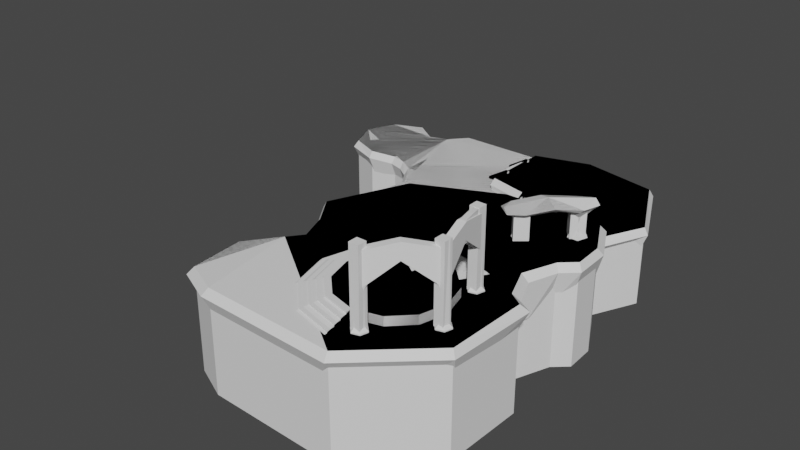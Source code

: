 # Source: Level_1.blend  (saved by Blender 2.80.75; exported with 4.5.12 LTS)
import bpy
from mathutils import Matrix  # noqa: F401  (used for matrix-valued properties, if any)

bpy.ops.wm.read_factory_settings(use_empty=True)
scene = bpy.context.scene
scene.name = 'Scene'

# ---- collections
col_collection = bpy.data.collections.new('Collection'); scene.collection.children.link(col_collection)
col_particle_units = bpy.data.collections.new('particle_units'); col_collection.children.link(col_particle_units)

# ---- world
world_world = bpy.data.worlds.new('World'); scene.world = world_world
world_world.use_nodes = True; world_world.node_tree.nodes.clear()
_N = world_world.node_tree.nodes; _L = world_world.node_tree.links
n0 = _N.new('ShaderNodeOutputWorld'); n0.name = 'World Output'; n0.location = (300, 300)
n1 = _N.new('ShaderNodeBackground'); n1.name = 'Background'; n1.location = (10, 300)
n1.inputs[0].default_value = (0.05088, 0.05088, 0.05088, 1.0)
_L.new(n1.outputs[0], n0.inputs[0])
n0.is_active_output = True
world_world.color = (0.05088, 0.05088, 0.05088)
world_world.use_sun_shadow = False
world_world.sun_shadow_jitter_overblur = 0.0

# ---- meshes
me_circle_005 = bpy.data.meshes.new('Circle.005')
me_circle_005.from_pydata([(-0.1046, 9.689, 1.073e-06), (-6.836, 6.901, 1.073e-06), (-9.625, 0.1693, 1.073e-06), (-6.836, -6.562, 1.073e-06), (-0.1046, -9.351, 1.073e-06), (12.75, 11.76, 1.073e-06), (35.93, -11.42, 1.073e-06), (12.75, -11.42, 1.073e-06), (35.93, 11.76, 1.073e-06), (9.179, 7.69, 1.013e-06), (5.083, 6.234, 1.013e-06), (9.586, -9.467, 1.073e-06), (6.262, -8.476, 1.073e-06), (30.71, -16.14, 1.073e-06), (16.59, -17.32, 1.073e-06), (15.93, -23.25, 1.088e-06), (16.77, -28.99, 1.006e-06), (17.73, -33.48, 1.013e-06), (24.11, -36.97, 9.835e-07), (30.57, -20.28, 1.065e-06), (32.05, -24.79, 1.073e-06), (32.94, -30.49, 1.043e-06), (34.2, -7.831, 2.518), (71.02, -7.831, 2.518), (34.2, 8.169, 2.518), (63.11, 8.613, 2.518), (42.96, -10.05, 2.518), (65.15, -20.07, 2.518), (46.38, -20.07, 2.518), (46.38, 11.93, 2.518), (18.53, -68.61, 6.262), (72.43, -72.89, 7.394), (28.55, -85.01, 7.394), (68.37, -21.38, 7.394), (20.92, -47.14, 7.394), (46.67, -21.38, 7.394), (28.16, -29.91, 7.394), (57.77, -86.23, 7.394), (67.2, -46.29, 7.394), (72.99, -36.28, 7.394), (72.94, -55.24, 7.394), (69.93, -53.2, 7.394), (69.95, -39.02, 7.394), (72.71, -29.7, 7.394), (27.74, -60.01, 7.394), (25.27, -63.2, 7.394), (25.27, -53.58, 7.394), (20.19, -80.97, 6.828), (-0.07586, 10.75, -1.521), (-7.602, 7.528, -1.521), (-10.49, 0.5557, -1.521), (-7.602, -7.414, -1.521), (-0.1867, -10.25, -1.521), (12.13, 12.56, -1.521), (36.7, -11.78, -1.521), (12.3, -12.45, -1.521), (36.7, 12.56, -1.521), (8.707, 8.345, -1.521), (4.909, 7.28, -1.521), (9.406, -10.42, -1.521), (5.964, -9.397, -1.521), (31.68, -16.34, -1.521), (15.61, -17.56, -1.521), (14.92, -23.7, -1.521), (15.8, -29.65, -1.521), (16.78, -34.3, -1.521), (24.45, -37.91, -1.521), (31.53, -20.62, -1.521), (33.06, -25.29, -1.521), (33.93, -31.2, -1.521), (33.66, -8.553, 0.9975), (71.9, -7.943, 0.9975), (33.66, 8.62, 0.9975), (63.91, 9.08, 0.9975), (42.28, -10.85, 0.9975), (66.03, -21.11, 0.9975), (45.82, -21.22, 0.9975), (46.27, 12.51, 0.9975), (17.15, -67.94, 4.702), (73.37, -73.67, 5.877), (27.79, -86.25, 5.877), (69.16, -20.17, 5.877), (19.87, -46.92, 5.877), (46.62, -20.17, 5.877), (27.39, -29.03, 5.877), (58.14, -87.52, 5.877), (68.66, -46.12, 5.877), (73.95, -36.99, 5.877), (74.38, -54.14, 5.877), (71.25, -52.34, 5.877), (70.8, -39.85, 5.877), (73.66, -28.8, 5.877), (26.47, -59.97, 5.877), (24.15, -62.33, 5.877), (24.39, -53.61, 5.877), (19.11, -82.06, 5.289), (1.963, -2.866, -1.521), (21.56, -28.67, -12.76), (24.89, -23.83, -15.21), (1.141, -8.584, -7.51), (-2.146, -2.368, -14.86), (-2.041, -3.04, -14.0), (-1.77, -3.57, -14.86), (-0.6477, -3.245, -14.86), (5.44, -4.244, -11.84), (6.196, -4.258, -11.84), (5.925, -4.177, -11.84), (6.599, -3.726, -11.84), (5.609, -3.662, -11.84), (2.088, -5.65, -9.899), (1.76, 3.924, -18.54), (0.2866, 3.293, -17.12), (-0.2789, 1.928, -18.54), (3.48, 3.453, -18.54), (2.736, 3.245, -18.54), (-3.518, 0.1475, -10.49), (4.113, 6.319, -7.059), (8.287, 6.14, -7.992), (-4.693, 6.493, -7.059), (0.6042, 8.76, -7.059), (-6.557, -5.296, -6.452), (6.61, -7.864, -6.623), (9.615, -8.445, -7.536), (12.04, -4.232, -6.623), (24.41, 12.56, -1.521), (36.7, 0.3894, -1.521), (16.33, 3.576, -14.26), (29.89, -0.7212, -16.22), (29.89, 8.284, -16.22), (12.66, 2.016, -16.22), (25.34, 8.284, -14.01), (29.89, 3.781, -16.22), (34.58, 1.626, -8.925), (34.58, 11.28, -8.925), (34.58, -8.033, -8.925), (12.5, 8.557, -8.925), (9.172, -1.406, -13.16), (24.84, 11.28, -6.41), (17.0, -9.629, -13.43), (15.28, -8.671, -13.19), (21.59, -16.04, -8.378), (27.42, -27.21, -15.53), (17.85, -16.38, -6.065), (17.39, -23.81, -6.943), (15.24, -12.07, -8.45), (21.81, -33.55, -7.023), (26.83, -7.848, -12.06), (16.65, -29.65, -5.436), (29.05, -23.24, -15.53), (29.4, -24.31, -15.53), (29.6, -27.21, -11.67), (31.32, -30.88, -6.34), (30.69, -24.03, -8.609), (29.58, -20.65, -8.609), (32.96, -15.6, -6.12), (29.82, -14.98, -14.94), (29.23, -15.51, -14.94), (29.21, -16.01, -14.94), (26.07, -19.62, -12.97), (26.57, -25.1, -13.39), (25.41, -15.77, -9.408), (35.4, -8.167, -3.123), (35.4, 7.582, -3.123), (43.31, -10.28, -3.123), (47.5, -19.71, -4.131), (47.24, 10.01, -4.512), (40.38, -6.864, -4.422), (40.38, 4.08, -14.37), (46.4, -9.862, -10.19), (47.61, -13.4, -10.19), (45.8, 6.561, -10.19), (69.39, -8.507, -5.519), (62.0, 6.053, -5.9), (47.38, -2.38, -8.71), (63.73, -3.733, -12.02), (57.18, 3.776, -16.2), (51.57, 4.869, -12.61), (62.12, -6.942, -12.1), (60.91, -19.21, -5.138), (54.4, -4.717, -11.57), (62.66, -10.33, -13.52), (58.1, -14.58, -14.09), (54.63, -14.62, -14.09), (66.86, -20.19, -3.185), (49.27, -20.19, -3.185), (70.6, -35.4, -3.185), (68.14, -39.19, -3.185), (70.37, -26.93, -3.185), (62.11, -24.17, -15.85), (55.67, -27.37, -9.052), (63.47, -32.61, -15.85), (59.83, -40.32, -9.245), (63.39, -28.02, -9.448), (60.23, -28.68, -13.35), (23.57, -46.34, -3.528), (43.07, -25.05, -2.034), (28.29, -31.86, -2.034), (30.72, -42.1, -16.71), (40.33, -34.39, -16.44), (32.79, -37.16, -10.55), (39.29, -40.45, -13.1), (70.36, -69.55, -2.372), (66.68, -48.58, -2.372), (70.43, -55.74, -2.372), (68.38, -54.56, -2.372), (68.08, -44.47, -2.372), (62.51, -59.74, -14.28), (61.01, -48.29, -14.28), (62.34, -57.05, -8.806), (52.73, -40.22, -11.6), (61.69, -46.29, -14.28), (40.13, -52.08, -14.2), (23.81, -67.45, -6.623), (60.54, -73.04, -6.461), (32.03, -80.91, -6.461), (51.01, -81.7, -6.461), (26.6, -78.29, -6.829), (32.77, -65.15, -13.96), (52.54, -69.34, -11.16), (38.24, -73.34, -12.66), (46.57, -70.87, -19.72), (31.27, -68.73, -19.95), (36.19, -65.72, -16.18), (30.39, -58.48, -5.023), (28.37, -60.54, -5.023), (28.58, -52.92, -5.023), (30.29, -48.39, -15.41), (33.45, -54.64, -10.49), (34.02, -61.38, -15.41), (32.45, -51.59, -10.49), (44.06, -55.84, -13.93), (30.43, -3.887, 0.2724), (31.93, 3.954, 0.7724), (30.43, 3.954, 0.2724), (31.93, -3.887, 0.7724), (30.43, 3.954, -0.2276), (30.43, -3.887, -0.2276), (31.18, -3.887, 0.7724), (31.18, 3.954, 0.7724), (31.18, 3.954, 0.2724), (31.18, -3.887, 0.2724), (31.93, 3.954, 1.272), (31.93, -3.887, 1.272), (32.68, 3.954, 1.272), (32.68, -3.887, 1.272), (32.68, 3.954, 1.772), (32.68, -3.887, 1.772), (33.43, 3.954, 1.772), (33.43, -3.887, 1.772), (33.43, 3.954, 2.272), (33.43, -3.887, 2.272), (30.18, -4.218, -0.05162), (30.18, -4.218, 0.5651), (30.18, -3.556, -0.05162), (30.18, -3.556, 0.5651), (34.21, -4.218, -0.05162), (34.21, -4.218, 3.04), (34.21, -3.556, -0.05162), (34.21, -3.556, 3.04), (35.05, -3.556, 3.04), (35.05, -3.556, -0.05162), (35.05, -4.218, -0.05162), (35.05, -4.218, 3.04), (30.18, 3.623, -0.05162), (30.18, 3.623, 0.5651), (30.18, 4.285, -0.05162), (30.18, 4.285, 0.5651), (34.21, 3.623, -0.05162), (34.21, 3.623, 3.04), (34.21, 4.285, -0.05162), (34.21, 4.285, 3.04), (35.05, 4.285, 3.04), (35.05, 4.285, -0.05162), (35.05, 3.623, -0.05162), (35.05, 3.623, 3.04), (50.76, -10.85, 2.775), (58.6, -12.35, 3.275), (58.6, -10.85, 2.775), (50.76, -12.35, 3.275), (58.6, -10.85, 2.275), (50.76, -10.85, 2.275), (50.76, -11.6, 3.275), (58.6, -11.6, 3.275), (58.6, -11.6, 2.775), (50.76, -11.6, 2.775), (58.6, -12.35, 3.775), (50.76, -12.35, 3.775), (58.6, -13.1, 3.775), (50.76, -13.1, 3.775), (58.6, -13.1, 4.275), (50.76, -13.1, 4.275), (58.6, -13.85, 4.275), (50.76, -13.85, 4.275), (58.6, -13.85, 4.775), (50.76, -13.85, 4.775), (58.6, -17.63, 4.76), (50.76, -17.63, 4.76), (50.43, -10.6, 2.451), (50.43, -10.6, 3.068), (51.09, -10.6, 2.451), (51.09, -10.6, 3.068), (50.43, -14.62, 2.451), (50.43, -14.62, 5.543), (51.09, -14.62, 2.451), (51.09, -14.62, 5.543), (51.09, -17.38, 5.553), (51.09, -17.38, 2.457), (50.43, -17.38, 2.457), (50.43, -17.38, 5.553), (58.27, -10.6, 2.451), (58.27, -10.6, 3.068), (58.93, -10.6, 2.451), (58.93, -10.6, 3.068), (58.27, -14.62, 2.451), (58.27, -14.62, 5.543), (58.93, -14.62, 2.451), (58.93, -14.62, 5.543), (58.93, -17.38, 5.553), (58.93, -17.38, 2.457), (58.27, -17.38, 2.457), (58.27, -17.38, 5.553), (50.76, -17.63, 5.26), (58.6, -19.13, 5.76), (58.6, -17.63, 5.26), (50.76, -19.13, 5.76), (50.76, -18.38, 5.76), (58.6, -18.38, 5.76), (58.6, -18.38, 5.26), (50.76, -18.38, 5.26), (58.6, -19.13, 6.26), (50.76, -19.13, 6.26), (58.6, -19.88, 6.26), (50.76, -19.88, 6.26), (58.6, -19.88, 6.76), (50.76, -19.88, 6.76), (58.6, -20.63, 6.76), (50.76, -20.63, 6.76), (58.6, -20.63, 7.26), (50.76, -20.63, 7.26), (50.43, -21.4, 2.457), (50.43, -21.4, 8.028), (51.09, -21.4, 2.457), (51.09, -21.4, 8.028), (51.09, -22.25, 8.028), (51.09, -22.25, 4.936), (50.43, -22.25, 4.936), (50.43, -22.25, 8.028), (58.27, -21.4, 2.457), (58.27, -21.4, 8.028), (58.93, -21.4, 2.457), (58.93, -21.4, 8.028), (58.93, -22.25, 8.028), (58.93, -22.25, 4.936), (58.27, -22.25, 4.936), (58.27, -22.25, 8.028), (54.24, -48.21, 7.3), (45.64, -50.51, 7.3), (39.36, -56.8, 7.3), (37.05, -65.39, 7.3), (39.36, -73.98, 7.3), (45.64, -80.27, 7.3), (54.24, -82.57, 7.3), (62.83, -50.51, 7.3), (54.24, -48.21, 7.8), (45.64, -50.51, 7.8), (39.36, -56.8, 7.8), (37.05, -65.39, 7.8), (39.36, -73.98, 7.8), (45.64, -80.27, 7.8), (54.24, -82.57, 7.8), (62.83, -50.51, 7.8), (54.24, -49.93, 7.8), (46.5, -52.0, 7.8), (40.84, -57.66, 7.8), (38.77, -65.39, 7.8), (40.84, -73.13, 7.8), (46.5, -78.78, 7.8), (54.24, -80.86, 7.8), (61.97, -52.0, 7.8), (54.24, -49.93, 8.3), (46.5, -52.0, 8.3), (40.84, -57.66, 8.3), (38.77, -65.39, 8.3), (40.84, -73.13, 8.3), (46.5, -78.78, 8.3), (54.24, -80.86, 8.3), (61.97, -52.0, 8.3), (54.24, -51.48, 8.3), (47.28, -53.34, 8.3), (42.18, -58.44, 8.3), (40.32, -65.39, 8.3), (42.18, -72.35, 8.3), (47.28, -77.45, 8.3), (54.24, -79.31, 8.3), (61.19, -53.34, 8.3), (54.24, -51.48, 8.8), (47.28, -53.34, 8.8), (42.18, -58.44, 8.8), (40.32, -65.39, 8.8), (42.18, -72.35, 8.8), (47.28, -77.45, 8.8), (54.24, -79.31, 8.8), (61.19, -53.34, 8.8), (54.24, -52.87, 8.8), (47.97, -54.55, 8.8), (43.39, -59.13, 8.8), (41.71, -65.39, 8.8), (43.39, -71.66, 8.8), (47.97, -76.24, 8.8), (54.24, -77.92, 8.8), (59.87, -55.63, 7.291), (64.0, -59.76, 7.291), (60.5, -54.55, 8.8), (54.24, -52.87, 9.3), (47.97, -54.55, 9.3), (43.39, -59.13, 9.3), (41.71, -65.39, 9.3), (43.39, -71.66, 9.3), (47.97, -76.24, 9.3), (54.24, -77.92, 9.3), (65.51, -65.39, 7.291), (64.0, -71.03, 7.291), (59.87, -75.16, 7.291), (54.24, -76.67, 7.291), (60.5, -54.55, 9.3), (54.24, -76.67, 9.3), (59.87, -75.16, 9.3), (64.0, -71.03, 9.3), (65.51, -65.39, 9.3), (64.0, -59.76, 9.3), (59.87, -55.63, 9.3), (67.2, -25.84, 7.216), (65.21, -27.28, 7.216), (65.97, -29.61, 7.216), (68.42, -29.61, 7.216), (69.18, -27.28, 7.216), (67.2, -26.51, 8.881), (65.85, -27.49, 8.881), (66.36, -29.07, 8.881), (68.03, -29.07, 8.881), (68.54, -27.49, 8.881), (67.2, -26.79, 10.38), (66.11, -27.57, 10.38), (66.53, -28.85, 10.38), (67.87, -28.85, 10.38), (68.28, -27.57, 10.38), (68.56, -27.48, 12.07), (68.04, -29.09, 12.07), (66.35, -29.09, 12.07), (65.83, -27.48, 12.07), (67.2, -26.49, 12.07), (69.61, -27.14, 13.38), (68.69, -29.98, 13.38), (65.7, -29.98, 12.71), (64.78, -27.14, 13.38), (67.2, -25.39, 13.38), (60.26, -33.67, 7.286), (58.12, -33.84, 7.286), (57.62, -35.92, 7.286), (59.44, -37.04, 7.286), (61.07, -35.65, 7.286), (59.95, -34.17, 8.736), (58.5, -34.28, 8.736), (58.16, -35.69, 8.736), (59.4, -36.45, 8.736), (60.5, -35.51, 8.736), (59.82, -34.38, 10.04), (58.66, -34.47, 10.04), (58.38, -35.6, 10.04), (59.38, -36.21, 10.04), (60.27, -35.46, 10.04), (60.52, -35.52, 11.51), (59.4, -36.47, 11.51), (58.15, -35.7, 11.51), (58.49, -34.27, 11.51), (59.96, -34.16, 11.51), (61.45, -35.74, 12.66), (59.47, -37.43, 12.66), (57.26, -36.07, 12.66), (57.87, -33.54, 12.66), (60.46, -33.34, 11.99), (70.67, -26.4, 14.29), (69.59, -30.16, 14.29), (64.27, -26.4, 14.29), (67.55, -24.36, 14.29), (61.59, -37.26, 13.44), (58.78, -39.23, 13.44), (55.76, -36.82, 13.44), (56.0, -33.87, 13.44), (65.07, -32.86, 13.72), (61.33, -30.34, 13.72), (63.08, -31.66, 13.06), (65.59, -33.71, 14.57), (60.13, -30.14, 14.57), (69.11, -25.38, 14.99), (57.27, -38.02, 14.1), (64.79, -54.42, 7.627), (63.15, -54.86, 7.627), (62.71, -56.5, 7.627), (63.91, -57.7, 7.627), (65.55, -57.26, 7.627), (65.99, -55.62, 7.627), (64.63, -55.02, 8.258), (63.59, -55.3, 8.258), (63.31, -56.34, 8.258), (64.07, -57.1, 8.258), (65.12, -56.82, 8.258), (65.4, -55.78, 8.258), (64.58, -55.21, 23.61), (63.73, -55.44, 23.61), (63.51, -56.29, 23.61), (64.13, -56.91, 23.61), (64.97, -56.68, 23.61), (65.2, -55.83, 23.61), (64.79, -54.42, 7.369), (63.15, -54.86, 7.369), (62.71, -56.5, 7.369), (63.91, -57.7, 7.369), (65.55, -57.26, 7.369), (65.99, -55.62, 7.369), (67.84, -67.42, 7.627), (66.2, -67.87, 7.627), (65.77, -69.51, 7.627), (66.98, -70.71, 7.627), (68.61, -70.26, 7.627), (69.05, -68.62, 7.627), (67.68, -68.02, 8.258), (66.64, -68.3, 8.258), (66.37, -69.35, 8.258), (67.13, -70.11, 8.258), (68.17, -69.82, 8.258), (68.45, -68.78, 8.258), (67.63, -68.22, 23.61), (66.79, -68.45, 23.03), (66.56, -69.29, 23.03), (67.19, -69.91, 23.61), (68.03, -69.68, 23.03), (68.25, -68.83, 23.61), (67.84, -67.42, 7.369), (66.2, -67.87, 7.369), (65.77, -69.51, 7.369), (66.98, -70.71, 7.369), (68.61, -70.26, 7.369), (69.05, -68.62, 7.369), (58.08, -76.91, 7.627), (56.44, -77.36, 7.627), (56.01, -79.0, 7.627), (57.22, -80.2, 7.627), (58.86, -79.75, 7.627), (59.29, -78.11, 7.627), (57.92, -77.51, 8.258), (56.89, -77.8, 8.258), (56.61, -78.84, 8.258), (57.38, -79.6, 8.258), (58.42, -79.31, 8.258), (58.69, -78.27, 8.258), (57.87, -77.71, 23.61), (57.03, -77.94, 23.61), (56.81, -78.79, 23.61), (57.43, -79.4, 23.61), (58.27, -79.17, 23.61), (58.5, -78.33, 23.61), (58.08, -76.91, 7.369), (56.44, -77.36, 7.369), (56.01, -79.0, 7.369), (57.22, -80.2, 7.369), (58.86, -79.75, 7.369), (59.29, -78.11, 7.369), (66.78, -68.92, 14.9), (66.78, -68.92, 20.0), (63.89, -56.46, 14.9), (63.89, -56.46, 23.49), (67.87, -68.67, 14.9), (67.87, -68.67, 20.0), (64.98, -56.2, 14.9), (64.98, -56.2, 23.49), (64.61, -59.57, 18.98), (65.33, -62.69, 19.6), (66.05, -65.81, 18.52), (66.05, -65.81, 22.09), (65.33, -62.69, 23.75), (64.61, -59.57, 23.71), (67.15, -65.55, 18.52), (66.43, -62.44, 19.6), (65.7, -59.32, 18.98), (65.7, -59.32, 23.71), (66.43, -62.44, 23.75), (67.15, -65.55, 22.09), (57.58, -77.91, 14.9), (57.58, -77.91, 20.0), (66.83, -69.07, 14.9), (66.83, -69.07, 21.69), (58.36, -78.73, 14.9), (58.36, -78.73, 20.0), (67.6, -69.88, 14.9), (67.6, -69.88, 21.69), (64.52, -71.28, 18.98), (58.97, -76.5, 17.46), (58.97, -76.5, 21.03), (64.52, -71.28, 22.34), (59.74, -77.31, 17.46), (65.29, -72.09, 18.98), (65.29, -72.09, 22.34), (59.74, -77.31, 21.03), (63.36, -72.39, 18.39), (63.36, -72.39, 22.83), (64.14, -73.2, 18.39), (64.14, -73.2, 22.83), (63.36, -72.39, 22.09), (63.08, -72.65, 21.35), (63.36, -72.39, 20.61), (63.08, -72.65, 19.87), (63.08, -72.65, 19.13), (64.14, -73.2, 22.09), (63.86, -73.46, 21.35), (64.14, -73.2, 20.61), (63.86, -73.46, 19.87), (63.86, -73.46, 19.13), (59.74, -77.31, 20.43), (60.01, -77.06, 19.84), (59.74, -77.31, 19.24), (60.01, -77.06, 18.65), (59.74, -77.31, 18.05), (58.97, -76.5, 20.43), (59.23, -76.25, 19.84), (58.97, -76.5, 19.24), (59.23, -76.25, 18.65), (58.97, -76.5, 18.05)], [(49, 96)], [(109, 99, 102, 103), (122, 121, 106, 105), (52, 51, 120, 99), (24, 29, 77, 72), (7, 55, 62, 14), (26, 22, 70, 74), (13, 61, 54, 6), (41, 89, 86, 38), (0, 48, 49, 1), (27, 28, 76, 75), (14, 62, 63, 15), (42, 90, 87, 39), (1, 49, 50, 2), (28, 26, 74, 76), (15, 63, 64, 16), (31, 79, 88, 40), (2, 50, 51, 3), (23, 27, 75, 71), (16, 64, 65, 17), (40, 88, 89, 41), (3, 51, 52, 4), (29, 25, 73, 77), (17, 65, 66, 18), (38, 86, 90, 42), (8, 56, 124, 53, 5), (45, 93, 78, 30), (19, 67, 61, 13), (39, 87, 91, 43), (6, 54, 125, 56, 8), (37, 85, 79, 31), (20, 68, 67, 19), (46, 94, 92, 44), (5, 53, 57, 9), (43, 91, 81, 33), (21, 69, 68, 20), (44, 92, 93, 45), (9, 57, 58, 10), (32, 80, 85, 37), (18, 66, 69, 21), (34, 82, 94, 46), (10, 58, 48, 0), (47, 95, 80, 32), (22, 24, 72, 70), (30, 78, 95, 47), (11, 59, 55, 7), (33, 81, 83, 35), (12, 60, 59, 11), (36, 84, 82, 34), (25, 23, 71, 73), (4, 52, 60, 12), (35, 83, 84, 36), (116, 117, 113, 114), (51, 50, 115, 120), (60, 52, 99, 121), (123, 122, 105, 107), (108, 104, 99, 109), (118, 119, 110, 111), (119, 116, 114, 110), (50, 49, 118, 115), (48, 58, 116, 119), (49, 48, 119, 118), (58, 57, 117, 116), (145, 147, 97), (115, 118, 111, 112), (120, 115, 100, 101), (99, 120, 101, 102), (59, 60, 121, 122), (121, 99, 104, 106), (133, 132, 131, 128), (132, 134, 127, 131), (117, 135, 126, 129), (135, 137, 130, 126), (137, 133, 128, 130), (124, 56, 133, 137), (53, 124, 137, 135), (57, 53, 135, 117), (125, 54, 134, 132), (56, 125, 132, 133), (113, 117, 136), (117, 129, 136), (143, 142, 140, 98), (142, 144, 138, 140), (144, 122, 139, 138), (55, 59, 122, 144), (62, 55, 144, 142), (63, 62, 142, 143), (123, 139, 122), (147, 143, 98, 97), (64, 63, 143, 147), (65, 64, 147, 145), (151, 145, 141, 150), (152, 151, 150, 149), (153, 152, 149, 148), (67, 68, 152, 153), (68, 69, 151, 152), (69, 66, 145, 151), (65, 145, 66), (61, 67, 153, 154), (145, 97, 141), (54, 61, 154, 134), (134, 154, 156, 155), (154, 153, 157, 156), (127, 134, 146), (134, 155, 146), (153, 148, 158), (158, 157, 153), (149, 150, 159), (150, 141, 159), (141, 97, 159), (97, 98, 159), (149, 159, 158, 148), (140, 160, 158, 98), (158, 159, 98), (156, 157, 158, 160), (138, 146, 160, 140), (155, 156, 160, 146), (76, 74, 163, 164), (74, 70, 161, 163), (72, 77, 165, 162), (70, 72, 162, 161), (164, 163, 168, 169), (162, 165, 170, 167), (163, 161, 166, 168), (161, 162, 167, 166), (77, 73, 172, 165), (73, 71, 171, 172), (165, 172, 175, 176), (172, 171, 174, 175), (170, 165, 173), (165, 176, 173), (167, 170, 173), (71, 75, 178, 171), (75, 76, 164, 178), (171, 178, 181, 180), (178, 164, 182, 181), (174, 171, 177), (171, 180, 177), (164, 169, 179), (179, 182, 164), (167, 173, 168, 166), (81, 91, 187, 183), (91, 87, 185, 187), (87, 90, 186, 185), (83, 81, 183, 184), (187, 185, 190, 192), (184, 183, 188, 189), (185, 186, 191, 190), (183, 187, 192, 188), (188, 192, 193), (192, 190, 193), (84, 83, 195, 196), (82, 84, 196, 194), (196, 195, 198, 199), (194, 196, 199, 197), (197, 199, 200), (199, 198, 200), (83, 184, 195), (189, 198, 195, 184), (88, 79, 201, 203), (86, 89, 204, 202), (89, 88, 203, 204), (90, 86, 202, 205), (204, 203, 208), (202, 204, 208, 207), (205, 202, 207, 210), (203, 201, 206, 208), (205, 210, 186), (90, 205, 186), (190, 191, 209), (186, 210, 191), (95, 78, 212, 216), (80, 95, 216, 214), (85, 80, 214, 215), (79, 85, 215, 213), (216, 212, 217, 221), (215, 214, 219, 220), (214, 216, 221, 219), (213, 215, 220, 218), (201, 213, 218, 206), (79, 213, 201), (93, 92, 223, 224), (78, 93, 224, 212), (94, 82, 194, 225), (92, 94, 225, 223), (225, 194, 226, 229), (223, 225, 229, 227), (224, 223, 227, 228), (212, 224, 228, 217), (197, 226, 194), (221, 217, 222), (217, 228, 222), (220, 219, 230), (219, 221, 230), (218, 220, 230), (218, 230, 206), (208, 206, 230), (230, 207, 208), (209, 191, 210), (211, 229, 226), (229, 211, 227), (211, 228, 227), (231, 233, 235, 236), (239, 240, 237, 238), (232, 234, 242, 241), (243, 244, 246, 245), (247, 248, 250, 249), (251, 252, 254, 253), (253, 254, 258, 257), (256, 255, 261, 262), (255, 256, 252, 251), (260, 259, 262, 261), (257, 258, 259, 260), (263, 264, 266, 265), (265, 266, 270, 269), (268, 267, 273, 274), (267, 268, 264, 263), (272, 271, 274, 273), (269, 270, 271, 272), (275, 277, 279, 280), (283, 284, 281, 282), (276, 278, 286, 285), (287, 288, 290, 289), (291, 292, 294, 293), (297, 298, 300, 299), (299, 300, 304, 303), (302, 301, 307, 308), (301, 302, 298, 297), (303, 304, 305, 306), (309, 310, 312, 311), (311, 312, 316, 315), (314, 313, 319, 320), (313, 314, 310, 309), (315, 316, 317, 318), (321, 323, 295, 296), (327, 328, 325, 326), (322, 324, 330, 329), (331, 332, 334, 333), (335, 336, 338, 337), (306, 305, 342, 341), (340, 339, 345, 346), (339, 340, 308, 307), (344, 343, 346, 345), (341, 342, 343, 344), (318, 317, 350, 349), (348, 347, 353, 354), (347, 348, 320, 319), (352, 351, 354, 353), (349, 350, 351, 352), (358, 366, 365, 357), (359, 367, 366, 358), (356, 364, 363, 355), (360, 368, 367, 359), (355, 363, 370, 362), (357, 365, 364, 356), (361, 369, 368, 360), (372, 380, 379, 371), (376, 384, 383, 375), (371, 379, 386, 378), (373, 381, 380, 372), (377, 385, 384, 376), (374, 382, 381, 373), (375, 383, 382, 374), (391, 399, 398, 390), (388, 396, 395, 387), (392, 400, 399, 391), (387, 395, 402, 394), (389, 397, 396, 388), (393, 401, 400, 392), (390, 398, 397, 389), (407, 417, 416, 406), (404, 414, 413, 403), (408, 418, 417, 407), (403, 413, 424, 412), (405, 415, 414, 404), (370, 378, 386, 394, 402, 412, 424, 430, 410, 362), (409, 419, 418, 408), (406, 416, 415, 405), (361, 423, 425, 419, 409, 401, 393, 385, 377, 369), (426, 425, 423, 422), (428, 427, 421, 420), (430, 429, 411, 410), (427, 426, 422, 421), (429, 428, 420, 411), (434, 439, 438, 433), (432, 437, 436, 431), (435, 440, 439, 434), (433, 438, 437, 432), (431, 436, 440, 435), (436, 441, 445, 440), (439, 444, 443, 438), (437, 442, 441, 436), (440, 445, 444, 439), (438, 443, 442, 437), (445, 446, 447, 444), (441, 450, 446, 445), (444, 447, 448, 443), (443, 448, 449, 442), (442, 449, 450, 441), (446, 451, 452, 447), (449, 454, 455, 450), (450, 455, 451, 446), (448, 453, 454, 449), (447, 452, 453, 448), (459, 464, 463, 458), (457, 462, 461, 456), (460, 465, 464, 459), (458, 463, 462, 457), (456, 461, 465, 460), (461, 466, 470, 465), (464, 469, 468, 463), (462, 467, 466, 461), (465, 470, 469, 464), (463, 468, 467, 462), (470, 471, 472, 469), (466, 475, 471, 470), (469, 472, 473, 468), (468, 473, 474, 467), (467, 474, 475, 466), (471, 476, 477, 472), (474, 479, 480, 475), (475, 480, 476, 471), (473, 478, 479, 474), (472, 477, 478, 473), (489, 476, 480, 491), (491, 490, 454, 453), (489, 492, 485, 476), (455, 484, 494, 481, 451), (476, 485, 486, 477), (478, 487, 488, 479), (454, 483, 484, 455), (490, 493, 483, 454), (451, 481, 482, 452), (477, 486, 495, 487, 478), (479, 488, 493, 490), (452, 482, 492, 489), (480, 479, 490, 491), (452, 489, 491, 453), (500, 506, 505, 499), (498, 504, 503, 497), (501, 507, 506, 500), (499, 505, 504, 498), (497, 503, 502, 496), (496, 502, 507, 501), (507, 513, 512, 506), (505, 511, 510, 504), (503, 509, 508, 502), (502, 508, 513, 507), (506, 512, 511, 505), (504, 510, 509, 503), (499, 517, 518, 500), (497, 515, 516, 498), (500, 518, 519, 501), (498, 516, 517, 499), (496, 514, 515, 497), (501, 519, 514, 496), (524, 530, 529, 523), (522, 528, 527, 521), (525, 531, 530, 524), (523, 529, 528, 522), (521, 527, 526, 520), (520, 526, 531, 525), (531, 537, 536, 530), (529, 535, 534, 528), (527, 533, 532, 526), (526, 532, 537, 531), (530, 536, 535, 529), (528, 534, 533, 527), (523, 541, 542, 524), (521, 539, 540, 522), (524, 542, 543, 525), (522, 540, 541, 523), (520, 538, 539, 521), (525, 543, 538, 520), (548, 554, 553, 547), (546, 552, 551, 545), (549, 555, 554, 548), (547, 553, 552, 546), (545, 551, 550, 544), (544, 550, 555, 549), (555, 561, 560, 554), (553, 559, 558, 552), (551, 557, 556, 550), (550, 556, 561, 555), (554, 560, 559, 553), (552, 558, 557, 551), (547, 565, 566, 548), (545, 563, 564, 546), (548, 566, 567, 549), (546, 564, 565, 547), (544, 562, 563, 545), (549, 567, 562, 544), (576, 581, 571, 570), (582, 587, 573, 572), (509, 510, 511, 512, 513, 508), (578, 582, 572, 568), (587, 579, 569, 573), (575, 571, 581, 585), (585, 581, 580, 586), (586, 580, 579, 587), (570, 574, 584, 576), (576, 584, 583, 577), (577, 583, 582, 578), (574, 575, 585, 584), (584, 585, 586, 583), (583, 586, 587, 582), (568, 569, 579, 578), (578, 579, 580, 577), (577, 580, 581, 576), (596, 599, 591, 590), (533, 534, 536), (600, 622, 621, 620, 619, 618, 603, 593, 592), (557, 558, 559, 560, 561, 556), (597, 600, 592, 588), (603, 598, 589, 593), (595, 591, 599, 602), (590, 594, 601, 596), (594, 595, 602, 601), (627, 622, 600, 597), (588, 589, 598, 623, 624, 625, 626, 627, 597), (604, 612, 611, 610, 609, 608, 605, 599, 596), (601, 602, 607, 613, 614, 615, 616, 617, 606), (596, 601, 606, 604), (602, 599, 605, 607), (604, 606, 617, 612), (617, 616, 611, 612), (616, 615, 610, 611), (615, 614, 609, 610), (614, 613, 608, 609), (613, 607, 605, 608), (598, 603, 618, 623), (623, 618, 619, 624), (624, 619, 620, 625), (625, 620, 621, 626), (626, 621, 622, 627), (536, 537, 532, 533), (536, 534, 535)])
_uv = me_circle_005.uv_layers.new(name='UVMap')
_uv.uv.foreach_set('vector', [0.0453, 0.01324, 0.0453, 0.01324, 0.0453, 0.01324, 0.0453, 0.01324, 0.0453, 0.01324, 0.0453, 0.01324, 0.0453, 0.01324, 0.0453, 0.01324, 0.0453, 0.01324, 0.0453, 0.01324, 0.0453, 0.01324, 0.0453, 0.01324, 0.0453, 0.01324, 0.0453, 0.01324, 0.0453, 0.01324, 0.0453, 0.01324, 0.0453, 0.01324, 0.0453, 0.01324, 0.0453, 0.01324, 0.0453, 0.01324, 0.0453, 0.01324, 0.0453, 0.01324, 0.0453, 0.01324, 0.0453, 0.01324, 0.0453, 0.01324, 0.0453, 0.01324, 0.0453, 0.01324, 0.0453, 0.01324, 0.0453, 0.01324, 0.0453, 0.01324, 0.0453, 0.01324, 0.0453, 0.01324, 0.0453, 0.01324, 0.0453, 0.01324, 0.0453, 0.01324, 0.0453, 0.01324, 0.0453, 0.01324, 0.0453, 0.01324, 0.0453, 0.01324, 0.0453, 0.01324, 0.0453, 0.01324, 0.0453, 0.01324, 0.0453, 0.01324, 0.0453, 0.01324, 0.0453, 0.01324, 0.0453, 0.01324, 0.0453, 0.01324, 0.0453, 0.01324, 0.0453, 0.01324, 0.0453, 0.01324, 0.0453, 0.01324, 0.0453, 0.01324, 0.0453, 0.01324, 0.0453, 0.01324, 0.0453, 0.01324, 0.0453, 0.01324, 0.0453, 0.01324, 0.0453, 0.01324, 0.0453, 0.01324, 0.0453, 0.01324, 0.0453, 0.01324, 0.0453, 0.01324, 0.0453, 0.01324, 0.0453, 0.01324, 0.0453, 0.01324, 0.0453, 0.01324, 0.0453, 0.01324, 0.0453, 0.01324, 0.0453, 0.01324, 0.0453, 0.01324, 0.0453, 0.01324, 0.0453, 0.01324, 0.0453, 0.01324, 0.0453, 0.01324, 0.0453, 0.01324, 0.0453, 0.01324, 0.0453, 0.01324, 0.0453, 0.01324, 0.0453, 0.01324, 0.0453, 0.01324, 0.0453, 0.01324, 0.0453, 0.01324, 0.0453, 0.01324, 0.0453, 0.01324, 0.0453, 0.01324, 0.0453, 0.01324, 0.0453, 0.01324, 0.0453, 0.01324, 0.0453, 0.01324, 0.0453, 0.01324, 0.0453, 0.01324, 0.0453, 0.01324, 0.0453, 0.01324, 0.0453, 0.01324, 0.0453, 0.01324, 0.0453, 0.01324, 0.0453, 0.01324, 0.0453, 0.01324, 0.0453, 0.01324, 0.0453, 0.01324, 0.0453, 0.01324, 0.0453, 0.01324, 0.0453, 0.01324, 0.0453, 0.01324, 0.0453, 0.01324, 0.0453, 0.01324, 0.0453, 0.01324, 0.0453, 0.01324, 0.0453, 0.01324, 0.0453, 0.01324, 0.0453, 0.01324, 0.0453, 0.01324, 0.0453, 0.01324, 0.0453, 0.01324, 0.0453, 0.01324, 0.0453, 0.01324, 0.0453, 0.01324, 0.0453, 0.01324, 0.0453, 0.01324, 0.0453, 0.01324, 0.0453, 0.01324, 0.0453, 0.01324, 0.0453, 0.01324, 0.0453, 0.01324, 0.0453, 0.01324, 0.0453, 0.01324, 0.0453, 0.01324, 0.0453, 0.01324, 0.0453, 0.01324, 0.0453, 0.01324, 0.0453, 0.01324, 0.0453, 0.01324, 0.0453, 0.01324, 0.0453, 0.01324, 0.0453, 0.01324, 0.0453, 0.01324, 0.0453, 0.01324, 0.0453, 0.01324, 0.0453, 0.01324, 0.0453, 0.01324, 0.0453, 0.01324, 0.0453, 0.01324, 0.0453, 0.01324, 0.0453, 0.01324, 0.0453, 0.01324, 0.0453, 0.01324, 0.0453, 0.01324, 0.0453, 0.01324, 0.0453, 0.01324, 0.0453, 0.01324, 0.0453, 0.01324, 0.0453, 0.01324, 0.0453, 0.01324, 0.0453, 0.01324, 0.0453, 0.01324, 0.0453, 0.01324, 0.0453, 0.01324, 0.0453, 0.01324, 0.0453, 0.01324, 0.0453, 0.01324, 0.0453, 0.01324, 0.0453, 0.01324, 0.0453, 0.01324, 0.0453, 0.01324, 0.0453, 0.01324, 0.0453, 0.01324, 0.0453, 0.01324, 0.0453, 0.01324, 0.0453, 0.01324, 0.0453, 0.01324, 0.0453, 0.01324, 0.0453, 0.01324, 0.0453, 0.01324, 0.0453, 0.01324, 0.0453, 0.01324, 0.0453, 0.01324, 0.0453, 0.01324, 0.0453, 0.01324, 0.0453, 0.01324, 0.0453, 0.01324, 0.0453, 0.01324, 0.0453, 0.01324, 0.0453, 0.01324, 0.0453, 0.01324, 0.0453, 0.01324, 0.0453, 0.01324, 0.0453, 0.01324, 0.0453, 0.01324, 0.0453, 0.01324, 0.0453, 0.01324, 0.0453, 0.01324, 0.0453, 0.01324, 0.0453, 0.01324, 0.0453, 0.01324, 0.0453, 0.01324, 0.0453, 0.01324, 0.0453, 0.01324, 0.0453, 0.01324, 0.0453, 0.01324, 0.0453, 0.01324, 0.0453, 0.01324, 0.0453, 0.01324, 0.0453, 0.01324, 0.0453, 0.01324, 0.0453, 0.01324, 0.0453, 0.01324, 0.0453, 0.01324, 0.0453, 0.01324, 0.0453, 0.01324, 0.0453, 0.01324, 0.0453, 0.01324, 0.0453, 0.01324, 0.0453, 0.01324, 0.0453, 0.01324, 0.0453, 0.01324, 0.0453, 0.01324, 0.0453, 0.01324, 0.0453, 0.01324, 0.0453, 0.01324, 0.0453, 0.01324, 0.0453, 0.01324, 0.0453, 0.01324, 0.0453, 0.01324, 0.0453, 0.01324, 0.0453, 0.01324, 0.0453, 0.01324, 0.0453, 0.01324, 0.0453, 0.01324, 0.0453, 0.01324, 0.0453, 0.01324, 0.0453, 0.01324, 0.0453, 0.01324, 0.0453, 0.01324, 0.0453, 0.01324, 0.0453, 0.01324, 0.0453, 0.01324, 0.0453, 0.01324, 0.0453, 0.01324, 0.0453, 0.01324, 0.0453, 0.01324, 0.0453, 0.01324, 0.0453, 0.01324, 0.0453, 0.01324, 0.0453, 0.01324, 0.0453, 0.01324, 0.0453, 0.01324, 0.0453, 0.01324, 0.0453, 0.01324, 0.0453, 0.01324, 0.0453, 0.01324, 0.0453, 0.01324, 0.0453, 0.01324, 0.0453, 0.01324, 0.0453, 0.01324, 0.0453, 0.01324, 0.0453, 0.01324, 0.0453, 0.01324, 0.0453, 0.01324, 0.0453, 0.01324, 0.0453, 0.01324, 0.0453, 0.01324, 0.0453, 0.01324, 0.0453, 0.01324, 0.0453, 0.01324, 0.0453, 0.01324, 0.0453, 0.01324, 0.0453, 0.01324, 0.0453, 0.01324, 0.0453, 0.01324, 0.0453, 0.01324, 0.0453, 0.01324, 0.0453, 0.01324, 0.0453, 0.01324, 0.0453, 0.01324, 0.0453, 0.01324, 0.0453, 0.01324, 0.0453, 0.01324, 0.0453, 0.01324, 0.0453, 0.01324, 0.0453, 0.01324, 0.0453, 0.01324, 0.0453, 0.01324, 0.0453, 0.01324, 0.0453, 0.01324, 0.0453, 0.01324, 0.0453, 0.01324, 0.0453, 0.01324, 0.0453, 0.01324, 0.0453, 0.01324, 0.0453, 0.01324, 0.0453, 0.01324, 0.0453, 0.01324, 0.0453, 0.01324, 0.0453, 0.01324, 0.0453, 0.01324, 0.0453, 0.01324, 0.0453, 0.01324, 0.0453, 0.01324, 0.0453, 0.01324, 0.0453, 0.01324, 0.0453, 0.01324, 0.0453, 0.01324, 0.0453, 0.01324, 0.0453, 0.01324, 0.0453, 0.01324, 0.0453, 0.01324, 0.0453, 0.01324, 0.0453, 0.01324, 0.0453, 0.01324, 0.0453, 0.01324, 0.0453, 0.01324, 0.0453, 0.01324, 0.0453, 0.01324, 0.0453, 0.01324, 0.0453, 0.01324, 0.0453, 0.01324, 0.0453, 0.01324, 0.0453, 0.01324, 0.0453, 0.01324, 0.0453, 0.01324, 0.0453, 0.01324, 0.0453, 0.01324, 0.0453, 0.01324, 0.0453, 0.01324, 0.0453, 0.01324, 0.0453, 0.01324, 0.0453, 0.01324, 0.0453, 0.01324, 0.0453, 0.01324, 0.0453, 0.01324, 0.0453, 0.01324, 0.0453, 0.01324, 0.0453, 0.01324, 0.0453, 0.01324, 0.0453, 0.01324, 0.0453, 0.01324, 0.0453, 0.01324, 0.0453, 0.01324, 0.0453, 0.01324, 0.0453, 0.01324, 0.0453, 0.01324, 0.0453, 0.01324, 0.0453, 0.01324, 0.0453, 0.01324, 0.0453, 0.01324, 0.0453, 0.01324, 0.0453, 0.01324, 0.0453, 0.01324, 0.0453, 0.01324, 0.0453, 0.01324, 0.0453, 0.01324, 0.0453, 0.01324, 0.0453, 0.01324, 0.0453, 0.01324, 0.0453, 0.01324, 0.0453, 0.01324, 0.0453, 0.01324, 0.0453, 0.01324, 0.0453, 0.01324, 0.0453, 0.01324, 0.0453, 0.01324, 0.0453, 0.01324, 0.0453, 0.01324, 0.0453, 0.01324, 0.0453, 0.01324, 0.0453, 0.01324, 0.0453, 0.01324, 0.0453, 0.01324, 0.0453, 0.01324, 0.0453, 0.01324, 0.0453, 0.01324, 0.0453, 0.01324, 0.0453, 0.01324, 0.0453, 0.01324, 0.0453, 0.01324, 0.0453, 0.01324, 0.0453, 0.01324, 0.0453, 0.01324, 0.0453, 0.01324, 0.0453, 0.01324, 0.0453, 0.01324, 0.0453, 0.01324, 0.0453, 0.01324, 0.0453, 0.01324, 0.0453, 0.01324, 0.0453, 0.01324, 0.0453, 0.01324, 0.0453, 0.01324, 0.0453, 0.01324, 0.0453, 0.01324, 0.0453, 0.01324, 0.0453, 0.01324, 0.0453, 0.01324, 0.0453, 0.01324, 0.0453, 0.01324, 0.0453, 0.01324, 0.0453, 0.01324, 0.0453, 0.01324, 0.0453, 0.01324, 0.0453, 0.01324, 0.0453, 0.01324, 0.0453, 0.01324, 0.0453, 0.01324, 0.0453, 0.01324, 0.0453, 0.01324, 0.0453, 0.01324, 0.0453, 0.01324, 0.0453, 0.01324, 0.0453, 0.01324, 0.0453, 0.01324, 0.0453, 0.01324, 0.0453, 0.01324, 0.0453, 0.01324, 0.0453, 0.01324, 0.0453, 0.01324, 0.0453, 0.01324, 0.0453, 0.01324, 0.0453, 0.01324, 0.0453, 0.01324, 0.0453, 0.01324, 0.0453, 0.01324, 0.0453, 0.01324, 0.0453, 0.01324, 0.0453, 0.01324, 0.0453, 0.01324, 0.0453, 0.01324, 0.0453, 0.01324, 0.0453, 0.01324, 0.0453, 0.01324, 0.0453, 0.01324, 0.0453, 0.01324, 0.0453, 0.01324, 0.0453, 0.01324, 0.0453, 0.01324, 0.0453, 0.01324, 0.0453, 0.01324, 0.0453, 0.01324, 0.0453, 0.01324, 0.0453, 0.01324, 0.0453, 0.01324, 0.0453, 0.01324, 0.0453, 0.01324, 0.0453, 0.01324, 0.0453, 0.01324, 0.0453, 0.01324, 0.0453, 0.01324, 0.0453, 0.01324, 0.0453, 0.01324, 0.0453, 0.01324, 0.0453, 0.01324, 0.0453, 0.01324, 0.0453, 0.01324, 0.0453, 0.01324, 0.0453, 0.01324, 0.0453, 0.01324, 0.0453, 0.01324, 0.0453, 0.01324, 0.0453, 0.01324, 0.0453, 0.01324, 0.0453, 0.01324, 0.0453, 0.01324, 0.0453, 0.01324, 0.0453, 0.01324, 0.0453, 0.01324, 0.0453, 0.01324, 0.0453, 0.01324, 0.0453, 0.01324, 0.0453, 0.01324, 0.0453, 0.01324, 0.0453, 0.01324, 0.0453, 0.01324, 0.0453, 0.01324, 0.0453, 0.01324, 0.0453, 0.01324, 0.0453, 0.01324, 0.0453, 0.01324, 0.0453, 0.01324, 0.0453, 0.01324, 0.0453, 0.01324, 0.0453, 0.01324, 0.0453, 0.01324, 0.0453, 0.01324, 0.0453, 0.01324, 0.0453, 0.01324, 0.0453, 0.01324, 0.0453, 0.01324, 0.0453, 0.01324, 0.0453, 0.01324, 0.0453, 0.01324, 0.0453, 0.01324, 0.0453, 0.01324, 0.0453, 0.01324, 0.0453, 0.01324, 0.0453, 0.01324, 0.0453, 0.01324, 0.0453, 0.01324, 0.0453, 0.01324, 0.0453, 0.01324, 0.0453, 0.01324, 0.0453, 0.01324, 0.0453, 0.01324, 0.0453, 0.01324, 0.0453, 0.01324, 0.0453, 0.01324, 0.0453, 0.01324, 0.0453, 0.01324, 0.0453, 0.01324, 0.0453, 0.01324, 0.0453, 0.01324, 0.0453, 0.01324, 0.0453, 0.01324, 0.0453, 0.01324, 0.0453, 0.01324, 0.0453, 0.01324, 0.0453, 0.01324, 0.0453, 0.01324, 0.0453, 0.01324, 0.0453, 0.01324, 0.0453, 0.01324, 0.0453, 0.01324, 0.0453, 0.01324, 0.0453, 0.01324, 0.0453, 0.01324, 0.0453, 0.01324, 0.0453, 0.01324, 0.0453, 0.01324, 0.0453, 0.01324, 0.0453, 0.01324, 0.0453, 0.01324, 0.0453, 0.01324, 0.0453, 0.01324, 0.0453, 0.01324, 0.0453, 0.01324, 0.0453, 0.01324, 0.0453, 0.01324, 0.0453, 0.01324, 0.0453, 0.01324, 0.0453, 0.01324, 0.0453, 0.01324, 0.0453, 0.01324, 0.0453, 0.01324, 0.0453, 0.01324, 0.0453, 0.01324, 0.0453, 0.01324, 0.0453, 0.01324, 0.0453, 0.01324, 0.0453, 0.01324, 0.0453, 0.01324, 0.0453, 0.01324, 0.0453, 0.01324, 0.0453, 0.01324, 0.0453, 0.01324, 0.0453, 0.01324, 0.0453, 0.01324, 0.0453, 0.01324, 0.0453, 0.01324, 0.0453, 0.01324, 0.0453, 0.01324, 0.0453, 0.01324, 0.0453, 0.01324, 0.0453, 0.01324, 0.0453, 0.01324, 0.0453, 0.01324, 0.0453, 0.01324, 0.0453, 0.01324, 0.0453, 0.01324, 0.0453, 0.01324, 0.0453, 0.01324, 0.0453, 0.01324, 0.0453, 0.01324, 0.0453, 0.01324, 0.0453, 0.01324, 0.0453, 0.01324, 0.0453, 0.01324, 0.0453, 0.01324, 0.0453, 0.01324, 0.0453, 0.01324, 0.0453, 0.01324, 0.0453, 0.01324, 0.0453, 0.01324, 0.0453, 0.01324, 0.0453, 0.01324, 0.0453, 0.01324, 0.0453, 0.01324, 0.0453, 0.01324, 0.0453, 0.01324, 0.0453, 0.01324, 0.0453, 0.01324, 0.0453, 0.01324, 0.0453, 0.01324, 0.0453, 0.01324, 0.0453, 0.01324, 0.0453, 0.01324, 0.0453, 0.01324, 0.0453, 0.01324, 0.0453, 0.01324, 0.0453, 0.01324, 0.0453, 0.01324, 0.0453, 0.01324, 0.0453, 0.01324, 0.0453, 0.01324, 0.0453, 0.01324, 0.0453, 0.01324, 0.0453, 0.01324, 0.0453, 0.01324, 0.0453, 0.01324, 0.0453, 0.01324, 0.0453, 0.01324, 0.0453, 0.01324, 0.0453, 0.01324, 0.0453, 0.01324, 0.0453, 0.01324, 0.0453, 0.01324, 0.0453, 0.01324, 0.0453, 0.01324, 0.0453, 0.01324, 0.0453, 0.01324, 0.0453, 0.01324, 0.0453, 0.01324, 0.0453, 0.01324, 0.0453, 0.01324, 0.0453, 0.01324, 0.0453, 0.01324, 0.0453, 0.01324, 0.0453, 0.01324, 0.0453, 0.01324, 0.0453, 0.01324, 0.0453, 0.01324, 0.0453, 0.01324, 0.0453, 0.01324, 0.0453, 0.01324, 0.0453, 0.01324, 0.0453, 0.01324, 0.0453, 0.01324, 0.0453, 0.01324, 0.0453, 0.01324, 0.0453, 0.01324, 0.0453, 0.01324, 0.0453, 0.01324, 0.0453, 0.01324, 0.0453, 0.01324, 0.0453, 0.01324, 0.0453, 0.01324, 0.0453, 0.01324, 0.0453, 0.01324, 0.0453, 0.01324, 0.0453, 0.01324, 0.0453, 0.01324, 0.0453, 0.01324, 0.0453, 0.01324, 0.0453, 0.01324, 0.0453, 0.01324, 0.0453, 0.01324, 0.0453, 0.01324, 0.0453, 0.01324, 0.0453, 0.01324, 0.0453, 0.01324, 0.0453, 0.01324, 0.0453, 0.01324, 0.0453, 0.01324, 0.0453, 0.01324, 0.0453, 0.01324, 0.0453, 0.01324, 0.0453, 0.01324, 0.0453, 0.01324, 0.0453, 0.01324, 0.0453, 0.01324, 0.0453, 0.01324, 0.0453, 0.01324, 0.0453, 0.01324, 0.0453, 0.01324, 0.0453, 0.01324, 0.0453, 0.01324, 0.0453, 0.01324, 0.0453, 0.01324, 0.0453, 0.01324, 0.0453, 0.01324, 0.0453, 0.01324, 0.0453, 0.01324, 0.0453, 0.01324, 0.0453, 0.01324, 0.0453, 0.01324, 0.0453, 0.01324, 0.0453, 0.01324, 0.0453, 0.01324, 0.0453, 0.01324, 0.0453, 0.01324, 0.0453, 0.01324, 0.0453, 0.01324, 0.0453, 0.01324, 0.0453, 0.01324, 0.0453, 0.01324, 0.0453, 0.01324, 0.0453, 0.01324, 0.0453, 0.01324, 0.0453, 0.01324, 0.0453, 0.01324, 0.0453, 0.01324, 0.0453, 0.01324, 0.0453, 0.01324, 0.0453, 0.01324, 0.0453, 0.01324, 0.0453, 0.01324, 0.0453, 0.01324, 0.0453, 0.01324, 0.0453, 0.01324, 0.0453, 0.01324, 0.0453, 0.01324, 0.0453, 0.01324, 0.0453, 0.01324, 0.0453, 0.01324, 0.0453, 0.01324, 0.0453, 0.01324, 0.0453, 0.01324, 0.0453, 0.01324, 0.0453, 0.01324, 0.0453, 0.01324, 0.0453, 0.01324, 0.0453, 0.01324, 0.0453, 0.01324, 0.0453, 0.01324, 0.0453, 0.01324, 0.0453, 0.01324, 0.0453, 0.01324, 0.0453, 0.01324, 0.0453, 0.01324, 0.0453, 0.01324, 0.0453, 0.01324, 0.0453, 0.01324, 0.0453, 0.01324, 0.0453, 0.01324, 0.0453, 0.01324, 0.0453, 0.01324, 0.0453, 0.01324, 0.0453, 0.01324, 0.0453, 0.01324, 0.0453, 0.01324, 0.0453, 0.01324, 0.0453, 0.01324, 0.0453, 0.01324, 0.0453, 0.01324, 0.0453, 0.01324, 0.0453, 0.01324, 0.0453, 0.01324, 0.0453, 0.01324, 0.0453, 0.01324, 0.0453, 0.01324, 0.0453, 0.01324, 0.0453, 0.01324, 0.0453, 0.01324, 0.0453, 0.01324, 0.0453, 0.01324, 0.0453, 0.01324, 0.0453, 0.01324, 0.0453, 0.01324, 0.0453, 0.01324, 0.0453, 0.01324, 0.0453, 0.01324, 0.0453, 0.01324, 0.0453, 0.01324, 0.117, 0.01775, 0.117, 0.01775, 0.117, 0.01775, 0.117, 0.01775, 0.117, 0.01775, 0.117, 0.01775, 0.117, 0.01775, 0.117, 0.01775, 0.117, 0.01775, 0.117, 0.01775, 0.117, 0.01775, 0.117, 0.01775, 0.117, 0.01775, 0.117, 0.01775, 0.117, 0.01775, 0.117, 0.01775, 0.117, 0.01775, 0.117, 0.01775, 0.117, 0.01775, 0.117, 0.01775, 0.117, 0.01775, 0.117, 0.01775, 0.117, 0.01775, 0.117, 0.01775, 0.117, 0.01775, 0.117, 0.01775, 0.117, 0.01775, 0.117, 0.01775, 0.117, 0.01775, 0.117, 0.01775, 0.117, 0.01775, 0.117, 0.01775, 0.117, 0.01775, 0.117, 0.01775, 0.117, 0.01775, 0.117, 0.01775, 0.117, 0.01775, 0.117, 0.01775, 0.117, 0.01775, 0.117, 0.01775, 0.117, 0.01775, 0.117, 0.01775, 0.117, 0.01775, 0.117, 0.01775, 0.117, 0.01775, 0.117, 0.01775, 0.117, 0.01775, 0.117, 0.01775, 0.117, 0.01775, 0.117, 0.01775, 0.117, 0.01775, 0.117, 0.01775, 0.117, 0.01775, 0.117, 0.01775, 0.117, 0.01775, 0.117, 0.01775, 0.117, 0.01775, 0.117, 0.01775, 0.117, 0.01775, 0.117, 0.01775, 0.117, 0.01775, 0.117, 0.01775, 0.117, 0.01775, 0.117, 0.01775, 0.117, 0.01775, 0.117, 0.01775, 0.117, 0.01775, 0.117, 0.01775, 0.117, 0.01775, 0.117, 0.01775, 0.117, 0.01775, 0.117, 0.01775, 0.117, 0.01775, 0.117, 0.01775, 0.117, 0.01775, 0.117, 0.01775, 0.117, 0.01775, 0.117, 0.01775, 0.117, 0.01775, 0.117, 0.01775, 0.117, 0.01775, 0.117, 0.01775, 0.117, 0.01775, 0.117, 0.01775, 0.117, 0.01775, 0.117, 0.01775, 0.117, 0.01775, 0.117, 0.01775, 0.117, 0.01775, 0.117, 0.01775, 0.117, 0.01775, 0.117, 0.01775, 0.117, 0.01775, 0.117, 0.01775, 0.117, 0.01775, 0.117, 0.01775, 0.117, 0.01775, 0.117, 0.01775, 0.117, 0.01775, 0.117, 0.01775, 0.117, 0.01775, 0.117, 0.01775, 0.117, 0.01775, 0.117, 0.01775, 0.117, 0.01775, 0.117, 0.01775, 0.117, 0.01775, 0.117, 0.01775, 0.117, 0.01775, 0.117, 0.01775, 0.117, 0.01775, 0.117, 0.01775, 0.117, 0.01775, 0.117, 0.01775, 0.117, 0.01775, 0.117, 0.01775, 0.117, 0.01775, 0.117, 0.01775, 0.117, 0.01775, 0.117, 0.01775, 0.117, 0.01775, 0.117, 0.01775, 0.117, 0.01775, 0.117, 0.01775, 0.117, 0.01775, 0.117, 0.01775, 0.117, 0.01775, 0.117, 0.01775, 0.117, 0.01775, 0.117, 0.01775, 0.117, 0.01775, 0.117, 0.01775, 0.117, 0.01775, 0.117, 0.01775, 0.117, 0.01775, 0.117, 0.01775, 0.117, 0.01775, 0.117, 0.01775, 0.117, 0.01775, 0.117, 0.01775, 0.117, 0.01775, 0.117, 0.01775, 0.117, 0.01775, 0.117, 0.01775, 0.117, 0.01775, 0.117, 0.01775, 0.117, 0.01775, 0.117, 0.01775, 0.117, 0.01775, 0.117, 0.01775, 0.117, 0.01775, 0.117, 0.01775, 0.117, 0.01775, 0.117, 0.01775, 0.117, 0.01775, 0.117, 0.01775, 0.117, 0.01775, 0.117, 0.01775, 0.117, 0.01775, 0.117, 0.01775, 0.117, 0.01775, 0.117, 0.01775, 0.117, 0.01775, 0.117, 0.01775, 0.117, 0.01775, 0.117, 0.01775, 0.117, 0.01775, 0.117, 0.01775, 0.117, 0.01775, 0.117, 0.01775, 0.117, 0.01775, 0.117, 0.01775, 0.117, 0.01775, 0.117, 0.01775, 0.117, 0.01775, 0.117, 0.01775, 0.117, 0.01775, 0.117, 0.01775, 0.117, 0.01775, 0.117, 0.01775, 0.117, 0.01775, 0.117, 0.01775, 0.117, 0.01775, 0.117, 0.01775, 0.117, 0.01775, 0.117, 0.01775, 0.117, 0.01775, 0.117, 0.01775, 0.04797, 0.01389, 0.04797, 0.01389, 0.04797, 0.01389, 0.04797, 0.01389, 0.04797, 0.01389, 0.04797, 0.01389, 0.04797, 0.01389, 0.04797, 0.01389, 0.04797, 0.01389, 0.04797, 0.01389, 0.04797, 0.01389, 0.04797, 0.01389, 0.04797, 0.01389, 0.04797, 0.01389, 0.04797, 0.01389, 0.04797, 0.01389, 0.04797, 0.01389, 0.04797, 0.01389, 0.04797, 0.01389, 0.04797, 0.01389, 0.04797, 0.01389, 0.04797, 0.01389, 0.04797, 0.01389, 0.04797, 0.01389, 0.04797, 0.01389, 0.04797, 0.01389, 0.04797, 0.01389, 0.04797, 0.01389, 0.04797, 0.01389, 0.04797, 0.01389, 0.04797, 0.01389, 0.04797, 0.01389, 0.04797, 0.01389, 0.04797, 0.01389, 0.04797, 0.01389, 0.04797, 0.01389, 0.04797, 0.01389, 0.04797, 0.01389, 0.04797, 0.01389, 0.04797, 0.01389, 0.04797, 0.01389, 0.04797, 0.01389, 0.04797, 0.01389, 0.04797, 0.01389, 0.04797, 0.01389, 0.04797, 0.01389, 0.04797, 0.01389, 0.04797, 0.01389, 0.04797, 0.01389, 0.04797, 0.01389, 0.04797, 0.01389, 0.04797, 0.01389, 0.04797, 0.01389, 0.04797, 0.01389, 0.04797, 0.01389, 0.04797, 0.01389, 0.04797, 0.01389, 0.04797, 0.01389, 0.04797, 0.01389, 0.04797, 0.01389, 0.04797, 0.01389, 0.04797, 0.01389, 0.04797, 0.01389, 0.04797, 0.01389, 0.04797, 0.01389, 0.04797, 0.01389, 0.04797, 0.01389, 0.04797, 0.01389, 0.04797, 0.01389, 0.04797, 0.01389, 0.04797, 0.01389, 0.04797, 0.01389, 0.04797, 0.01389, 0.04797, 0.01389, 0.04797, 0.01389, 0.04797, 0.01389, 0.04797, 0.01389, 0.04797, 0.01389, 0.04797, 0.01389, 0.04797, 0.01389, 0.04797, 0.01389, 0.04797, 0.01389, 0.04797, 0.01389, 0.04797, 0.01389, 0.04797, 0.01389, 0.04797, 0.01389, 0.04797, 0.01389, 0.04797, 0.01389, 0.04797, 0.01389, 0.04797, 0.01389, 0.04797, 0.01389, 0.04797, 0.01389, 0.04797, 0.01389, 0.04797, 0.01389, 0.04797, 0.01389, 0.04797, 0.01389, 0.04797, 0.01389, 0.04797, 0.01389, 0.04797, 0.01389, 0.04797, 0.01389, 0.04797, 0.01389, 0.04797, 0.01389, 0.04797, 0.01389, 0.04797, 0.01389, 0.04797, 0.01389, 0.04797, 0.01389, 0.04797, 0.01389, 0.04797, 0.01389, 0.04797, 0.01389, 0.04797, 0.01389, 0.04797, 0.01389, 0.04797, 0.01389, 0.04797, 0.01389, 0.04797, 0.01389, 0.04797, 0.01389, 0.04797, 0.01389, 0.04797, 0.01389, 0.04797, 0.01389, 0.04797, 0.01389, 0.04797, 0.01389, 0.04797, 0.01389, 0.04797, 0.01389, 0.04797, 0.01389, 0.04797, 0.01389, 0.04797, 0.01389, 0.04797, 0.01389, 0.04797, 0.01389, 0.04797, 0.01389, 0.04797, 0.01389, 0.04797, 0.01389, 0.04797, 0.01389, 0.04797, 0.01389, 0.04797, 0.01389, 0.04797, 0.01389, 0.04797, 0.01389, 0.04797, 0.01389, 0.04797, 0.01389, 0.04797, 0.01389, 0.04797, 0.01389, 0.04797, 0.01389, 0.04797, 0.01389, 0.04797, 0.01389, 0.04797, 0.01389, 0.04797, 0.01389, 0.04797, 0.01389, 0.04797, 0.01389, 0.04797, 0.01389, 0.04797, 0.01389, 0.04797, 0.01389, 0.04797, 0.01389, 0.04797, 0.01389, 0.04797, 0.01389, 0.04306, 0.0123, 0.04306, 0.0123, 0.04306, 0.0123, 0.04306, 0.0123, 0.04306, 0.0123, 0.04306, 0.0123, 0.04306, 0.0123, 0.04306, 0.0123, 0.04306, 0.0123, 0.04306, 0.0123, 0.04306, 0.0123, 0.04306, 0.0123, 0.04306, 0.0123, 0.04306, 0.0123, 0.04306, 0.0123, 0.04306, 0.0123, 0.04306, 0.0123, 0.04306, 0.0123, 0.04306, 0.0123, 0.04306, 0.0123, 0.04306, 0.0123, 0.04306, 0.0123, 0.04306, 0.0123, 0.04306, 0.0123, 0.04306, 0.0123, 0.04306, 0.0123, 0.04306, 0.0123, 0.04306, 0.0123, 0.04306, 0.0123, 0.04306, 0.0123, 0.04306, 0.0123, 0.04306, 0.0123, 0.04306, 0.0123, 0.04306, 0.0123, 0.04306, 0.0123, 0.04306, 0.0123, 0.04306, 0.0123, 0.04306, 0.0123, 0.04306, 0.0123, 0.04306, 0.0123, 0.04306, 0.0123, 0.04306, 0.0123, 0.04306, 0.0123, 0.04306, 0.0123, 0.04306, 0.0123, 0.04306, 0.0123, 0.04306, 0.0123, 0.04306, 0.0123, 0.04306, 0.0123, 0.04306, 0.0123, 0.04306, 0.0123, 0.04306, 0.0123, 0.04306, 0.0123, 0.04306, 0.0123, 0.04306, 0.0123, 0.04306, 0.0123, 0.04306, 0.0123, 0.04306, 0.0123, 0.04306, 0.0123, 0.04306, 0.0123, 0.04306, 0.0123, 0.04306, 0.0123, 0.04306, 0.0123, 0.04306, 0.0123, 0.04306, 0.0123, 0.04306, 0.0123, 0.04306, 0.0123, 0.04306, 0.0123, 0.04306, 0.0123, 0.04306, 0.0123, 0.04306, 0.0123, 0.04306, 0.0123, 0.04306, 0.0123, 0.04306, 0.0123, 0.04306, 0.0123, 0.04306, 0.0123, 0.04306, 0.0123, 0.04306, 0.0123, 0.04306, 0.0123, 0.04306, 0.0123, 0.04306, 0.0123, 0.04306, 0.0123, 0.04306, 0.0123, 0.04306, 0.0123, 0.04306, 0.0123, 0.04306, 0.0123, 0.04306, 0.0123, 0.04306, 0.0123, 0.04306, 0.0123, 0.04306, 0.0123, 0.04306, 0.0123, 0.04306, 0.0123, 0.04306, 0.0123, 0.04306, 0.0123, 0.04306, 0.0123, 0.04306, 0.0123, 0.04306, 0.0123, 0.04306, 0.0123, 0.04306, 0.0123, 0.04306, 0.0123, 0.04306, 0.0123, 0.04306, 0.0123, 0.04306, 0.0123, 0.04306, 0.0123, 0.04306, 0.0123, 0.04306, 0.0123, 0.04306, 0.0123, 0.04306, 0.0123, 0.04306, 0.0123, 0.04306, 0.0123, 0.04306, 0.0123, 0.04306, 0.0123, 0.04306, 0.0123, 0.04306, 0.0123, 0.04306, 0.0123, 0.04306, 0.0123, 0.04306, 0.0123, 0.04306, 0.0123, 0.04306, 0.0123, 0.04306, 0.0123, 0.04306, 0.0123, 0.04306, 0.0123, 0.04306, 0.0123, 0.04306, 0.0123, 0.04306, 0.0123, 0.04306, 0.0123, 0.04306, 0.0123, 0.04306, 0.0123, 0.04306, 0.0123, 0.04306, 0.0123, 0.04306, 0.0123, 0.04306, 0.0123, 0.04306, 0.0123, 0.04306, 0.0123, 0.04306, 0.0123, 0.04306, 0.0123, 0.04306, 0.0123, 0.04306, 0.0123, 0.04306, 0.0123, 0.04306, 0.0123, 0.04306, 0.0123, 0.04306, 0.0123, 0.04306, 0.0123, 0.04306, 0.0123, 0.04306, 0.0123, 0.04306, 0.0123, 0.04306, 0.0123, 0.04306, 0.0123, 0.04306, 0.0123, 0.04306, 0.0123, 0.04306, 0.0123, 0.04306, 0.0123, 0.04306, 0.0123, 0.04306, 0.0123, 0.04306, 0.0123, 0.04306, 0.0123, 0.04306, 0.0123, 0.04306, 0.0123, 0.04306, 0.0123, 0.04306, 0.0123, 0.04306, 0.0123, 0.04306, 0.0123, 0.04306, 0.0123, 0.04306, 0.0123, 0.04306, 0.0123, 0.04306, 0.0123, 0.04306, 0.0123, 0.04306, 0.0123, 0.04306, 0.0123, 0.04306, 0.0123, 0.04306, 0.0123, 0.04306, 0.0123, 0.04306, 0.0123, 0.04306, 0.0123, 0.04306, 0.0123, 0.04306, 0.0123, 0.04306, 0.0123, 0.04306, 0.0123, 0.04306, 0.0123, 0.04306, 0.0123, 0.04306, 0.0123, 0.04306, 0.0123, 0.04306, 0.0123, 0.04306, 0.0123, 0.04306, 0.0123, 0.04306, 0.0123, 0.04306, 0.0123, 0.04306, 0.0123, 0.04306, 0.0123, 0.04306, 0.0123, 0.04306, 0.0123, 0.04306, 0.0123, 0.04306, 0.0123, 0.04306, 0.0123, 0.04306, 0.0123, 0.04306, 0.0123, 0.04306, 0.0123, 0.04306, 0.0123, 0.04306, 0.0123, 0.04306, 0.0123, 0.04306, 0.0123, 0.04306, 0.0123, 0.04306, 0.0123, 0.04306, 0.0123, 0.04306, 0.0123, 0.04306, 0.0123, 0.04306, 0.0123, 0.04306, 0.0123, 0.04306, 0.0123, 0.04306, 0.0123, 0.04306, 0.0123, 0.04306, 0.0123, 0.04306, 0.0123, 0.04306, 0.0123, 0.04306, 0.0123, 0.04306, 0.0123, 0.04306, 0.0123, 0.04306, 0.0123, 0.04583, 0.012, 0.04583, 0.012, 0.04583, 0.012, 0.04583, 0.012, 0.04583, 0.012, 0.04583, 0.012, 0.04583, 0.012, 0.04583, 0.012, 0.04583, 0.012, 0.04583, 0.012, 0.04583, 0.012, 0.04583, 0.012, 0.04583, 0.012, 0.04583, 0.012, 0.04583, 0.012, 0.04583, 0.012, 0.04583, 0.012, 0.04583, 0.012, 0.04583, 0.012, 0.04583, 0.012, 0.04583, 0.012, 0.04583, 0.012, 0.04583, 0.012, 0.04583, 0.012, 0.04583, 0.012, 0.04583, 0.012, 0.04583, 0.012, 0.04583, 0.012, 0.04583, 0.012, 0.04583, 0.012, 0.04583, 0.012, 0.04583, 0.012, 0.04583, 0.012, 0.04583, 0.012, 0.04583, 0.012, 0.04583, 0.012, 0.04583, 0.012, 0.04583, 0.012, 0.04583, 0.012, 0.04583, 0.012, 0.04583, 0.012, 0.04583, 0.012, 0.04583, 0.012, 0.04583, 0.012, 0.04583, 0.012, 0.04583, 0.012, 0.04583, 0.012, 0.04583, 0.012, 0.04583, 0.012, 0.04583, 0.012, 0.04583, 0.012, 0.04583, 0.012, 0.04583, 0.012, 0.04583, 0.012, 0.04583, 0.012, 0.04583, 0.012, 0.04583, 0.012, 0.04583, 0.012, 0.04583, 0.012, 0.04583, 0.012, 0.04583, 0.012, 0.04583, 0.012, 0.04583, 0.012, 0.04583, 0.012, 0.04583, 0.012, 0.04583, 0.012, 0.04583, 0.012, 0.04583, 0.012, 0.04583, 0.012, 0.04583, 0.012, 0.04583, 0.012, 0.04583, 0.012, 0.04583, 0.012, 0.04583, 0.012, 0.04583, 0.012, 0.04583, 0.012, 0.04583, 0.012, 0.04583, 0.012, 0.04583, 0.012, 0.04583, 0.012, 0.04583, 0.012, 0.04583, 0.012, 0.04583, 0.012, 0.04583, 0.012, 0.04583, 0.012, 0.04583, 0.012, 0.04583, 0.012, 0.04583, 0.012, 0.04583, 0.012, 0.04583, 0.012, 0.04583, 0.012, 0.04583, 0.012, 0.04583, 0.012, 0.04583, 0.012, 0.04583, 0.012, 0.04583, 0.012, 0.04583, 0.012, 0.04583, 0.012, 0.04583, 0.012, 0.04583, 0.012, 0.04583, 0.012, 0.04583, 0.012, 0.04583, 0.012, 0.04583, 0.012, 0.04583, 0.012, 0.04583, 0.012, 0.04583, 0.012, 0.04583, 0.012, 0.04583, 0.012, 0.04583, 0.012, 0.04583, 0.012, 0.04583, 0.012, 0.04583, 0.012, 0.04583, 0.012, 0.04583, 0.012, 0.04583, 0.012, 0.04583, 0.012, 0.04583, 0.012, 0.04583, 0.012, 0.04583, 0.012, 0.04583, 0.012, 0.04583, 0.012, 0.04583, 0.012, 0.04583, 0.012, 0.04583, 0.012, 0.04583, 0.012, 0.04583, 0.012, 0.04583, 0.012, 0.04583, 0.012, 0.04583, 0.012, 0.04583, 0.012, 0.04583, 0.012, 0.04583, 0.012, 0.04583, 0.012, 0.04583, 0.012, 0.04583, 0.012, 0.04583, 0.012, 0.04583, 0.012, 0.04583, 0.012, 0.04583, 0.012, 0.04583, 0.012, 0.04583, 0.012, 0.04583, 0.012, 0.04583, 0.012, 0.04583, 0.012, 0.04583, 0.012, 0.04583, 0.012, 0.04583, 0.012, 0.04583, 0.012, 0.04583, 0.012, 0.04583, 0.012, 0.04583, 0.012, 0.04583, 0.012, 0.04583, 0.012, 0.04583, 0.012, 0.04583, 0.012, 0.04583, 0.012, 0.04583, 0.012, 0.04583, 0.012, 0.04583, 0.012, 0.04583, 0.012, 0.04583, 0.012, 0.04583, 0.012, 0.04583, 0.012, 0.04583, 0.012, 0.04583, 0.012, 0.04583, 0.012, 0.04583, 0.012, 0.04583, 0.012, 0.04583, 0.012, 0.04583, 0.012, 0.04583, 0.012, 0.04583, 0.012, 0.04583, 0.012, 0.04583, 0.012, 0.04583, 0.012, 0.04583, 0.012, 0.04583, 0.012, 0.04583, 0.012, 0.04583, 0.012, 0.04583, 0.012, 0.04583, 0.012, 0.04583, 0.012, 0.04583, 0.012, 0.04583, 0.012, 0.04583, 0.012, 0.04583, 0.012, 0.04583, 0.012, 0.04583, 0.012, 0.04583, 0.012, 0.04583, 0.012, 0.04583, 0.012, 0.04583, 0.012, 0.04583, 0.012, 0.04583, 0.012, 0.04583, 0.012, 0.04583, 0.012, 0.04583, 0.012, 0.04583, 0.012, 0.04583, 0.012, 0.04583, 0.012, 0.04583, 0.012, 0.04583, 0.012, 0.04583, 0.012, 0.04583, 0.012, 0.04583, 0.012, 0.04583, 0.012, 0.04583, 0.012, 0.04583, 0.012, 0.04583, 0.012, 0.04583, 0.012, 0.04583, 0.012, 0.04583, 0.012, 0.04583, 0.012, 0.04583, 0.012, 0.04583, 0.012, 0.04968, 0.00784, 0.04968, 0.00784, 0.04968, 0.007841, 0.04968, 0.007841, 0.04968, 0.007845, 0.04968, 0.007845, 0.04968, 0.007846, 0.04968, 0.007846, 0.04583, 0.012, 0.04583, 0.012, 0.04583, 0.012, 0.04583, 0.012, 0.04583, 0.012, 0.04583, 0.012, 0.04967, 0.007845, 0.04968, 0.007845, 0.04968, 0.007846, 0.04967, 0.007846, 0.04968, 0.007845, 0.04968, 0.007845, 0.04968, 0.007846, 0.04968, 0.007846, 0.04968, 0.007843, 0.04968, 0.007843, 0.04968, 0.007844, 0.04968, 0.007844, 0.04968, 0.007844, 0.04968, 0.007844, 0.04968, 0.007845, 0.04968, 0.007845, 0.04968, 0.007845, 0.04968, 0.007845, 0.04968, 0.007845, 0.04968, 0.007845, 0.04967, 0.007843, 0.04968, 0.007843, 0.04968, 0.007844, 0.04967, 0.007844, 0.04967, 0.007844, 0.04968, 0.007844, 0.04968, 0.007845, 0.04967, 0.007845, 0.04967, 0.007845, 0.04968, 0.007845, 0.04968, 0.007845, 0.04967, 0.007845, 0.04968, 0.007843, 0.04968, 0.007843, 0.04968, 0.007844, 0.04968, 0.007844, 0.04968, 0.007844, 0.04968, 0.007844, 0.04968, 0.007845, 0.04968, 0.007845, 0.04968, 0.007845, 0.04968, 0.007845, 0.04968, 0.007845, 0.04968, 0.007845, 0.04968, 0.007838, 0.04968, 0.007838, 0.04968, 0.007839, 0.04968, 0.007839, 0.04968, 0.007839, 0.04968, 0.007839, 0.04968, 0.00784, 0.04968, 0.00784, 0.04968, 0.00784, 0.04968, 0.00784, 0.04968, 0.00784, 0.04968, 0.00784, 0.04968, 0.00784, 0.04968, 0.00784, 0.04968, 0.007841, 0.04968, 0.007841, 0.04583, 0.012, 0.04583, 0.012, 0.04583, 0.012, 0.04968, 0.007845, 0.04968, 0.007845, 0.04968, 0.007845, 0.04968, 0.007845, 0.04968, 0.007845, 0.04968, 0.007845, 0.04968, 0.007845, 0.04968, 0.007846, 0.04968, 0.007846, 0.04583, 0.012, 0.04583, 0.012, 0.04583, 0.012, 0.04583, 0.012, 0.04583, 0.012, 0.04583, 0.012, 0.04967, 0.007845, 0.04968, 0.007845, 0.04968, 0.007846, 0.04967, 0.007846, 0.04968, 0.007845, 0.04968, 0.007845, 0.04968, 0.007846, 0.04968, 0.007846, 0.04968, 0.007843, 0.04968, 0.007843, 0.04968, 0.007844, 0.04968, 0.007844, 0.04967, 0.007843, 0.04968, 0.007843, 0.04968, 0.007844, 0.04967, 0.007844, 0.04968, 0.007843, 0.04968, 0.007843, 0.04968, 0.007844, 0.04968, 0.007844, 0.04968, 0.007839, 0.04968, 0.007845, 0.04968, 0.007845, 0.04968, 0.007839, 0.04968, 0.007838, 0.04968, 0.007838, 0.04968, 0.007839, 0.04968, 0.007839, 0.04968, 0.007839, 0.04968, 0.007839, 0.04968, 0.007839, 0.04968, 0.007839, 0.04968, 0.007839, 0.04968, 0.00784, 0.04968, 0.00784, 0.04968, 0.00784, 0.04968, 0.00784, 0.04968, 0.00784, 0.04968, 0.00784, 0.04968, 0.00784, 0.04968, 0.00784, 0.04968, 0.00784, 0.04968, 0.007844, 0.04968, 0.007844, 0.04968, 0.007844, 0.04968, 0.007844, 0.04968, 0.007844, 0.04968, 0.007844, 0.04968, 0.007844, 0.04968, 0.007844, 0.04968, 0.007844, 0.04967, 0.007844, 0.04968, 0.007844, 0.04968, 0.007844, 0.04967, 0.007844, 0.04968, 0.007844, 0.04968, 0.007844, 0.04968, 0.007844, 0.04968, 0.007844, 0.04967, 0.007844, 0.04968, 0.007844, 0.04968, 0.007844, 0.04968, 0.00784, 0.04968, 0.007844, 0.04968, 0.007844, 0.04968, 0.00784, 0.04968, 0.00784, 0.04968, 0.007844, 0.04968, 0.007844, 0.04968, 0.00784, 0.04968, 0.00784, 0.04968, 0.007844, 0.04968, 0.007844, 0.04968, 0.00784, 0.04968, 0.00784, 0.04968, 0.007844, 0.04968, 0.007844, 0.04968, 0.00784, 0.04968, 0.00784, 0.04968, 0.007844, 0.04968, 0.007844, 0.04968, 0.007844, 0.04968, 0.00784, 0.04968, 0.007839, 0.04968, 0.007845, 0.04968, 0.007845, 0.04968, 0.007839, 0.04968, 0.007839, 0.04968, 0.007845, 0.04968, 0.007845, 0.04968, 0.007839, 0.04968, 0.007839, 0.04968, 0.007845, 0.04968, 0.007845, 0.04968, 0.007839, 0.04968, 0.007839, 0.04968, 0.007845, 0.04968, 0.007845, 0.04968, 0.007839, 0.04968, 0.007839, 0.04968, 0.007845, 0.04968, 0.007845, 0.04968, 0.007839, 0.04583, 0.012, 0.04583, 0.012, 0.04583, 0.012, 0.04583, 0.012, 0.04583, 0.012, 0.04583, 0.012, 0.04583, 0.012])
me_circle_005.use_remesh_preserve_volume = False
me_circle_005.use_remesh_preserve_attributes = False
me_circle_005.use_mirror_vertex_groups = False
me_circle_005.update()
me_circle_006 = bpy.data.meshes.new('Circle.006')
me_circle_006.from_pydata([(-0.1046, 9.689, 1.073e-06), (-6.836, 6.901, 1.073e-06), (-9.625, 0.1693, 1.073e-06), (-6.836, -6.562, 1.073e-06), (-0.1046, -9.351, 1.073e-06), (12.75, 11.76, 1.073e-06), (35.93, -11.42, 1.073e-06), (12.75, -11.42, 1.073e-06), (35.93, 11.76, 1.073e-06), (9.179, 7.69, 1.013e-06), (5.083, 6.234, 1.013e-06), (9.586, -9.467, 1.073e-06), (6.262, -8.476, 1.073e-06), (30.71, -16.14, 1.073e-06), (16.59, -17.32, 1.073e-06), (15.93, -23.25, 1.088e-06), (16.77, -28.99, 1.006e-06), (17.73, -33.48, 1.013e-06), (24.11, -36.97, 9.835e-07), (30.57, -20.28, 1.065e-06), (32.05, -24.79, 1.073e-06), (32.94, -30.49, 1.043e-06), (34.2, -7.831, 2.518), (71.02, -7.831, 2.518), (34.2, 8.169, 2.518), (63.11, 8.613, 2.518), (42.96, -10.05, 2.518), (65.15, -20.07, 2.518), (46.38, -20.07, 2.518), (46.38, 11.93, 2.518), (18.53, -68.61, 6.262), (72.43, -72.89, 7.394), (28.55, -85.01, 7.394), (68.37, -21.38, 7.394), (20.92, -47.14, 7.394), (46.67, -21.38, 7.394), (28.16, -29.91, 7.394), (57.77, -86.23, 7.394), (67.2, -46.29, 7.394), (72.99, -36.28, 7.394), (72.94, -55.24, 7.394), (69.93, -53.2, 7.394), (69.95, -39.02, 7.394), (72.71, -29.7, 7.394), (27.74, -60.01, 7.394), (25.27, -63.2, 7.394), (25.27, -53.58, 7.394), (20.19, -80.97, 6.828), (30.43, -3.887, 0.2724), (31.93, 3.954, 0.7724), (30.43, 3.954, 0.2724), (31.93, -3.887, 0.7724), (31.18, -3.887, 0.7724), (31.18, 3.954, 0.7724), (31.18, 3.954, 0.2724), (31.18, -3.887, 0.2724), (31.93, 3.954, 1.272), (31.93, -3.887, 1.272), (32.68, 3.954, 1.272), (32.68, -3.887, 1.272), (32.68, 3.954, 1.772), (32.68, -3.887, 1.772), (33.43, 3.954, 1.772), (33.43, -3.887, 1.772), (33.43, 3.954, 2.272), (33.43, -3.887, 2.272), (34.18, 3.954, 2.272), (34.18, -3.887, 2.272), (30.18, -4.218, 0.5651), (30.18, -3.556, 0.5651), (34.21, -4.218, 3.04), (34.21, -3.556, 3.04), (35.05, -3.556, 3.04), (35.05, -4.218, 3.04), (30.18, 3.623, 0.5651), (30.18, 4.285, 0.5651), (34.21, 3.623, 3.04), (34.21, 4.285, 3.04), (35.05, 4.285, 3.04), (35.05, 3.623, 3.04), (50.76, -10.85, 2.775), (58.6, -12.35, 3.275), (58.6, -10.85, 2.775), (50.76, -12.35, 3.275), (50.76, -11.6, 3.275), (58.6, -11.6, 3.275), (58.6, -11.6, 2.775), (50.76, -11.6, 2.775), (58.6, -12.35, 3.775), (50.76, -12.35, 3.775), (58.6, -13.1, 3.775), (50.76, -13.1, 3.775), (58.6, -13.1, 4.275), (50.76, -13.1, 4.275), (58.6, -13.85, 4.275), (50.76, -13.85, 4.275), (58.6, -13.85, 4.775), (50.76, -13.85, 4.775), (58.6, -17.63, 4.76), (50.76, -17.63, 4.76), (50.43, -10.6, 3.068), (51.09, -10.6, 3.068), (50.43, -14.62, 5.543), (51.09, -14.62, 5.543), (51.09, -17.38, 5.553), (50.43, -17.38, 5.553), (58.27, -10.6, 3.068), (58.93, -10.6, 3.068), (58.27, -14.62, 5.543), (58.93, -14.62, 5.543), (58.93, -17.38, 5.553), (58.27, -17.38, 5.553), (50.76, -17.63, 5.26), (58.6, -19.13, 5.76), (58.6, -17.63, 5.26), (50.76, -19.13, 5.76), (50.76, -18.38, 5.76), (58.6, -18.38, 5.76), (58.6, -18.38, 5.26), (50.76, -18.38, 5.26), (58.6, -19.13, 6.26), (50.76, -19.13, 6.26), (58.6, -19.88, 6.26), (50.76, -19.88, 6.26), (58.6, -19.88, 6.76), (50.76, -19.88, 6.76), (58.6, -20.63, 6.76), (50.76, -20.63, 6.76), (58.6, -20.63, 7.26), (50.76, -20.63, 7.26), (58.6, -21.38, 7.26), (50.76, -21.38, 7.26), (50.43, -21.4, 8.028), (51.09, -21.4, 8.028), (58.27, -21.4, 8.028), (58.93, -21.4, 8.028), (54.24, -48.21, 7.8), (45.64, -50.51, 7.8), (39.36, -56.8, 7.8), (37.05, -65.39, 7.8), (39.36, -73.98, 7.8), (45.64, -80.27, 7.8), (54.24, -82.57, 7.8), (62.83, -50.51, 7.8), (54.24, -49.93, 7.8), (46.5, -52.0, 7.8), (40.84, -57.66, 7.8), (38.77, -65.39, 7.8), (40.84, -73.13, 7.8), (46.5, -78.78, 7.8), (54.24, -80.86, 7.8), (61.97, -52.0, 7.8), (54.24, -49.93, 8.3), (46.5, -52.0, 8.3), (40.84, -57.66, 8.3), (38.77, -65.39, 8.3), (40.84, -73.13, 8.3), (46.5, -78.78, 8.3), (54.24, -80.86, 8.3), (61.97, -52.0, 8.3), (54.24, -51.48, 8.3), (47.28, -53.34, 8.3), (42.18, -58.44, 8.3), (40.32, -65.39, 8.3), (42.18, -72.35, 8.3), (47.28, -77.45, 8.3), (54.24, -79.31, 8.3), (61.19, -53.34, 8.3), (54.24, -51.48, 8.8), (47.28, -53.34, 8.8), (42.18, -58.44, 8.8), (40.32, -65.39, 8.8), (42.18, -72.35, 8.8), (47.28, -77.45, 8.8), (54.24, -79.31, 8.8), (61.19, -53.34, 8.8), (54.24, -52.87, 8.8), (47.97, -54.55, 8.8), (43.39, -59.13, 8.8), (41.71, -65.39, 8.8), (43.39, -71.66, 8.8), (47.97, -76.24, 8.8), (54.24, -77.92, 8.8), (60.5, -54.55, 8.8), (54.24, -52.87, 9.3), (47.97, -54.55, 9.3), (43.39, -59.13, 9.3), (41.71, -65.39, 9.3), (43.39, -71.66, 9.3), (47.97, -76.24, 9.3), (54.24, -77.92, 9.3), (60.5, -54.55, 9.3), (54.24, -54.12, 9.3), (48.6, -55.63, 9.3), (44.47, -59.76, 9.3), (42.96, -65.39, 9.3), (44.47, -71.03, 9.3), (48.6, -75.16, 9.3), (54.24, -76.67, 9.3), (59.87, -75.16, 9.3), (64.0, -71.03, 9.3), (65.51, -65.39, 9.3), (64.0, -59.76, 9.3), (59.87, -55.63, 9.3), (70.67, -26.4, 14.29), (69.59, -30.16, 14.29), (64.27, -26.4, 14.29), (67.55, -24.36, 14.29), (61.59, -37.26, 13.44), (58.78, -39.23, 13.44), (55.76, -36.82, 13.44), (56.0, -33.87, 13.44), (65.59, -33.71, 14.57), (60.13, -30.14, 14.57), (69.11, -25.38, 14.99), (62.86, -31.92, 15.58), (57.27, -38.02, 14.1)], [], [(1, 2, 3, 4, 12, 11, 7, 14, 15, 16, 17, 18, 21, 20, 19, 13, 6, 8, 5, 9, 10, 0), (24, 22, 26, 28, 27, 23, 25, 29), (45, 30, 47, 32, 37, 31, 40, 41, 38, 42, 39, 43, 33, 35, 36, 34, 46, 44), (53, 52, 51, 49), (50, 48, 55, 54), (56, 57, 59, 58), (60, 61, 63, 62), (64, 65, 67, 66), (71, 69, 68, 70), (71, 70, 73, 72), (77, 75, 74, 76), (77, 76, 79, 78), (85, 84, 83, 81), (82, 80, 87, 86), (88, 89, 91, 90), (92, 93, 95, 94), (96, 97, 99, 98), (103, 101, 100, 102), (103, 102, 105, 104), (109, 107, 106, 108), (109, 108, 111, 110), (117, 116, 115, 113), (114, 112, 119, 118), (120, 121, 123, 122), (124, 125, 127, 126), (128, 129, 131, 130), (133, 104, 105, 132), (135, 110, 111, 134), (137, 145, 144, 136), (141, 149, 148, 140), (136, 144, 151, 143), (138, 146, 145, 137), (142, 150, 149, 141), (139, 147, 146, 138), (140, 148, 147, 139), (156, 164, 163, 155), (153, 161, 160, 152), (157, 165, 164, 156), (152, 160, 167, 159), (154, 162, 161, 153), (158, 166, 165, 157), (155, 163, 162, 154), (172, 180, 179, 171), (169, 177, 176, 168), (173, 181, 180, 172), (168, 176, 183, 175), (170, 178, 177, 169), (174, 182, 181, 173), (171, 179, 178, 170), (188, 196, 195, 187), (185, 193, 192, 184), (189, 197, 196, 188), (184, 192, 203, 191), (186, 194, 193, 185), (190, 198, 197, 189), (187, 195, 194, 186), (193, 194, 195, 196, 197, 198, 199, 200, 201, 202, 203, 192), (214, 215, 212, 205, 204), (210, 216, 215, 213, 211), (207, 206, 213, 215, 214), (209, 208, 212, 215, 216)])
_uv = me_circle_006.uv_layers.new(name='UVMap')
_uv.uv.foreach_set('vector', [0.0453, 0.01324, 0.0453, 0.01324, 0.0453, 0.01324, 0.0453, 0.01324, 0.0453, 0.01324, 0.0453, 0.01324, 0.0453, 0.01324, 0.0453, 0.01324, 0.0453, 0.01324, 0.0453, 0.01324, 0.0453, 0.01324, 0.0453, 0.01324, 0.0453, 0.01324, 0.0453, 0.01324, 0.0453, 0.01324, 0.0453, 0.01324, 0.0453, 0.01324, 0.0453, 0.01324, 0.0453, 0.01324, 0.0453, 0.01324, 0.0453, 0.01324, 0.0453, 0.01324, 0.0453, 0.01324, 0.0453, 0.01324, 0.0453, 0.01324, 0.0453, 0.01324, 0.0453, 0.01324, 0.0453, 0.01324, 0.0453, 0.01324, 0.0453, 0.01324, 0.0453, 0.01324, 0.0453, 0.01324, 0.0453, 0.01324, 0.0453, 0.01324, 0.0453, 0.01324, 0.0453, 0.01324, 0.0453, 0.01324, 0.0453, 0.01324, 0.0453, 0.01324, 0.0453, 0.01324, 0.0453, 0.01324, 0.0453, 0.01324, 0.0453, 0.01324, 0.0453, 0.01324, 0.0453, 0.01324, 0.0453, 0.01324, 0.0453, 0.01324, 0.0453, 0.01324, 0.117, 0.01775, 0.117, 0.01775, 0.117, 0.01775, 0.117, 0.01775, 0.117, 0.01775, 0.117, 0.01775, 0.117, 0.01775, 0.117, 0.01775, 0.117, 0.01775, 0.117, 0.01775, 0.117, 0.01775, 0.117, 0.01775, 0.117, 0.01775, 0.117, 0.01775, 0.117, 0.01775, 0.117, 0.01775, 0.117, 0.01775, 0.117, 0.01775, 0.117, 0.01775, 0.117, 0.01775, 0.117, 0.01775, 0.117, 0.01775, 0.117, 0.01775, 0.117, 0.01775, 0.117, 0.01775, 0.117, 0.01775, 0.117, 0.01775, 0.117, 0.01775, 0.117, 0.01775, 0.117, 0.01775, 0.117, 0.01775, 0.117, 0.01775, 0.117, 0.01775, 0.117, 0.01775, 0.117, 0.01775, 0.117, 0.01775, 0.117, 0.01775, 0.117, 0.01775, 0.117, 0.01775, 0.117, 0.01775, 0.117, 0.01775, 0.117, 0.01775, 0.117, 0.01775, 0.117, 0.01775, 0.117, 0.01775, 0.117, 0.01775, 0.117, 0.01775, 0.117, 0.01775, 0.117, 0.01775, 0.117, 0.01775, 0.117, 0.01775, 0.117, 0.01775, 0.117, 0.01775, 0.117, 0.01775, 0.117, 0.01775, 0.117, 0.01775, 0.117, 0.01775, 0.117, 0.01775, 0.117, 0.01775, 0.117, 0.01775, 0.117, 0.01775, 0.117, 0.01775, 0.117, 0.01775, 0.117, 0.01775, 0.117, 0.01775, 0.117, 0.01775, 0.117, 0.01775, 0.117, 0.01775, 0.117, 0.01775, 0.117, 0.01775, 0.117, 0.01775, 0.117, 0.01775, 0.117, 0.01775, 0.117, 0.01775, 0.117, 0.01775, 0.117, 0.01775, 0.117, 0.01775, 0.117, 0.01775, 0.117, 0.01775, 0.117, 0.01775, 0.117, 0.01775, 0.117, 0.01775, 0.117, 0.01775, 0.117, 0.01775, 0.117, 0.01775, 0.117, 0.01775, 0.117, 0.01775, 0.117, 0.01775, 0.117, 0.01775, 0.117, 0.01775, 0.117, 0.01775, 0.117, 0.01775, 0.117, 0.01775, 0.117, 0.01775, 0.117, 0.01775, 0.117, 0.01775, 0.117, 0.01775, 0.117, 0.01775, 0.117, 0.01775, 0.117, 0.01775, 0.04797, 0.01389, 0.04797, 0.01389, 0.04797, 0.01389, 0.04797, 0.01389, 0.04797, 0.01389, 0.04797, 0.01389, 0.04797, 0.01389, 0.04797, 0.01389, 0.04797, 0.01389, 0.04797, 0.01389, 0.04797, 0.01389, 0.04797, 0.01389, 0.04797, 0.01389, 0.04797, 0.01389, 0.04797, 0.01389, 0.04797, 0.01389, 0.04797, 0.01389, 0.04797, 0.01389, 0.04797, 0.01389, 0.04797, 0.01389, 0.04797, 0.01389, 0.04797, 0.01389, 0.04797, 0.01389, 0.04797, 0.01389, 0.04797, 0.01389, 0.04797, 0.01389, 0.04797, 0.01389, 0.04797, 0.01389, 0.04797, 0.01389, 0.04797, 0.01389, 0.04797, 0.01389, 0.04797, 0.01389, 0.04797, 0.01389, 0.04797, 0.01389, 0.04797, 0.01389, 0.04797, 0.01389, 0.04797, 0.01389, 0.04797, 0.01389, 0.04797, 0.01389, 0.04797, 0.01389, 0.04797, 0.01389, 0.04797, 0.01389, 0.04797, 0.01389, 0.04797, 0.01389, 0.04797, 0.01389, 0.04797, 0.01389, 0.04797, 0.01389, 0.04797, 0.01389, 0.04797, 0.01389, 0.04797, 0.01389, 0.04797, 0.01389, 0.04797, 0.01389, 0.04797, 0.01389, 0.04797, 0.01389, 0.04797, 0.01389, 0.04797, 0.01389, 0.04797, 0.01389, 0.04797, 0.01389, 0.04797, 0.01389, 0.04797, 0.01389, 0.04797, 0.01389, 0.04797, 0.01389, 0.04797, 0.01389, 0.04797, 0.01389, 0.04797, 0.01389, 0.04797, 0.01389, 0.04797, 0.01389, 0.04797, 0.01389, 0.04797, 0.01389, 0.04797, 0.01389, 0.04797, 0.01389, 0.04797, 0.01389, 0.04797, 0.01389, 0.04797, 0.01389, 0.04797, 0.01389, 0.04797, 0.01389, 0.04797, 0.01389, 0.04797, 0.01389, 0.04797, 0.01389, 0.04797, 0.01389, 0.04797, 0.01389, 0.04797, 0.01389, 0.04797, 0.01389, 0.04797, 0.01389, 0.04797, 0.01389, 0.04797, 0.01389, 0.04797, 0.01389, 0.04797, 0.01389, 0.04797, 0.01389, 0.04797, 0.01389, 0.04797, 0.01389, 0.04797, 0.01389, 0.04797, 0.01389, 0.04797, 0.01389, 0.04797, 0.01389, 0.04797, 0.01389, 0.04797, 0.01389, 0.04797, 0.01389, 0.04797, 0.01389, 0.04797, 0.01389, 0.04797, 0.01389, 0.04797, 0.01389, 0.04797, 0.01389, 0.04797, 0.01389, 0.04797, 0.01389, 0.04797, 0.01389, 0.04797, 0.01389, 0.04797, 0.01389, 0.04797, 0.01389, 0.04797, 0.01389, 0.04797, 0.01389, 0.04797, 0.01389, 0.04797, 0.01389, 0.04797, 0.01389, 0.04797, 0.01389, 0.04797, 0.01389, 0.04797, 0.01389, 0.04797, 0.01389, 0.04797, 0.01389, 0.04797, 0.01389, 0.04797, 0.01389, 0.04797, 0.01389, 0.04797, 0.01389, 0.04797, 0.01389, 0.04306, 0.0123, 0.04306, 0.0123, 0.04306, 0.0123, 0.04306, 0.0123, 0.04306, 0.0123, 0.04306, 0.0123, 0.04306, 0.0123, 0.04306, 0.0123, 0.04306, 0.0123, 0.04306, 0.0123, 0.04306, 0.0123, 0.04306, 0.0123, 0.04306, 0.0123, 0.04306, 0.0123, 0.04306, 0.0123, 0.04306, 0.0123, 0.04306, 0.0123, 0.04306, 0.0123, 0.04306, 0.0123, 0.04306, 0.0123])
me_circle_006.use_remesh_preserve_volume = False
me_circle_006.use_remesh_preserve_attributes = False
me_circle_006.use_mirror_vertex_groups = False
me_circle_006.update()
me_circle_007 = bpy.data.meshes.new('Circle.007')
me_circle_007.from_pydata([(34.2, -7.831, 2.518), (71.02, -7.831, 2.518), (34.2, 8.169, 2.518), (63.11, 8.613, 2.518), (42.96, -10.05, 2.518), (65.15, -20.07, 2.518), (46.38, -20.07, 2.518), (46.38, 11.93, 2.518), (18.53, -68.61, 6.262), (72.43, -72.89, 7.394), (28.55, -85.01, 7.394), (68.37, -21.38, 7.394), (20.92, -47.14, 7.394), (46.67, -21.38, 7.394), (28.16, -29.91, 7.394), (57.77, -86.23, 7.394), (67.2, -46.29, 7.394), (72.99, -36.28, 7.394), (72.94, -55.24, 7.394), (69.93, -53.2, 7.394), (69.95, -39.02, 7.394), (72.71, -29.7, 7.394), (27.74, -60.01, 7.394), (25.27, -63.2, 7.394), (25.27, -53.58, 7.394), (20.19, -80.97, 6.828), (66.18, -68.1, 7.601), (66.18, -68.1, 23.66), (68.18, -70.1, 7.601), (68.18, -70.1, 23.66), (66.18, -70.1, 7.601), (66.18, -70.1, 23.66), (45.31, -80.93, 7.333), (68.18, -68.1, 7.601), (38.77, -74.4, 7.333), (68.18, -68.1, 23.66), (65.3, -55.18, 23.66), (65.3, -55.18, 7.601), (36.38, -65.47, 7.333), (38.77, -56.54, 7.333), (65.3, -57.18, 23.66), (65.3, -57.18, 7.601), (63.3, -55.18, 23.66), (63.3, -55.18, 7.601), (63.17, -50.0, 7.333), (54.24, -83.33, 7.333), (58.28, -10.55, 2.5), (51.08, -10.55, 2.5), (58.28, -13.85, 4.775), (51.08, -13.85, 4.775), (58.28, -17.63, 4.76), (51.08, -17.63, 4.76), (50.43, -10.6, 3.068), (51.09, -10.6, 3.068), (50.43, -14.62, 5.543), (51.09, -14.62, 5.543), (51.09, -17.38, 5.553), (50.43, -17.38, 5.553), (58.27, -10.6, 3.068), (58.93, -10.6, 3.068), (58.27, -14.62, 5.543), (58.93, -14.62, 5.543), (58.93, -17.38, 5.553), (58.27, -17.38, 5.553), (58.27, -21.4, 2.464), (58.93, -21.4, 2.464), (51.09, -21.4, 2.464), (50.43, -21.4, 2.464), (58.27, -17.38, 2.45), (58.93, -17.38, 2.45), (58.27, -14.62, 2.45), (58.93, -14.62, 2.45), (58.93, -10.6, 2.436), (58.27, -10.6, 2.436), (50.43, -17.38, 2.45), (51.09, -17.38, 2.45), (50.43, -14.62, 2.45), (51.09, -14.62, 2.45), (51.09, -10.6, 2.436), (50.43, -10.6, 2.436), (45.31, -50.0, 7.333), (54.24, -47.61, 7.333), (58.28, -21.38, 7.392), (51.08, -21.38, 7.392), (50.43, -21.4, 8.028), (51.09, -21.4, 8.028), (58.27, -21.4, 8.028), (58.93, -21.4, 8.028), (59.87, -55.63, 7.279), (64.0, -59.76, 7.279), (65.51, -65.39, 7.279), (64.0, -71.03, 7.279), (59.87, -75.16, 7.279), (54.24, -76.67, 7.279), (63.3, -57.18, 23.66), (63.3, -57.18, 7.601), (28.16, -29.91, -15.34), (46.67, -21.38, -15.34), (20.92, -47.14, -15.34), (54.24, -54.12, 9.3), (48.6, -55.63, 9.3), (44.47, -59.76, 9.3), (42.96, -65.39, 9.3), (44.47, -71.03, 9.3), (48.6, -75.16, 9.3), (54.24, -76.67, 9.3), (59.87, -75.16, 9.3), (64.0, -71.03, 9.3), (65.51, -65.39, 9.3), (64.0, -59.76, 9.3), (59.87, -55.63, 9.3), (70.67, -26.4, 14.29), (69.59, -30.16, 14.29), (64.27, -26.4, 14.29), (67.55, -24.36, 14.29), (61.59, -37.26, 13.44), (58.78, -39.23, 13.44), (55.76, -36.82, 13.44), (56.0, -33.87, 13.44), (65.59, -33.71, 14.57), (60.13, -30.14, 14.57), (69.11, -25.38, 14.99), (62.86, -31.92, 15.58), (57.27, -38.02, 14.1), (56.58, -77.56, 7.601), (56.58, -77.56, 23.66), (58.58, -79.56, 7.601), (58.58, -79.56, 23.66), (56.58, -79.56, 7.601), (56.58, -79.56, 23.66), (58.58, -77.56, 7.601), (58.58, -77.56, 23.66), (66.37, -68.89, 15.65), (66.37, -68.89, 22.44), (63.7, -56.73, 15.65), (63.7, -56.73, 22.44), (67.96, -68.54, 15.65), (67.96, -68.54, 22.44), (65.3, -56.38, 15.65), (65.3, -56.38, 22.44), (65.04, -62.81, 20.32), (65.04, -62.81, 23.71), (66.63, -62.46, 20.32), (66.63, -62.46, 23.71), (57.35, -77.65, 15.65), (57.35, -77.65, 22.44), (66.3, -68.99, 15.65), (66.3, -68.99, 22.44), (58.49, -78.82, 15.65), (58.49, -78.82, 22.44), (67.43, -70.16, 15.65), (67.43, -70.16, 22.44), (61.82, -73.32, 20.32), (61.82, -73.32, 23.71), (62.96, -74.49, 20.32), (62.96, -74.49, 23.71), (57.18, -35.03, 7.096), (57.18, -35.03, 13.39), (59.49, -33.1, 7.096), (59.49, -33.1, 13.39), (59.11, -37.35, 7.096), (59.11, -37.35, 13.39), (61.43, -35.41, 7.096), (61.43, -35.41, 13.39), (66.7, -29.92, 7.096), (66.7, -29.92, 13.39), (64.74, -27.63, 7.096), (64.74, -27.63, 13.39), (68.99, -27.96, 7.096), (68.99, -27.96, 13.39), (67.03, -25.67, 7.096), (67.03, -25.67, 13.39), (-0.1046, 9.689, 1.073e-06), (-6.836, 6.901, 1.073e-06), (-9.625, 0.1693, 1.073e-06), (-6.836, -6.562, 1.073e-06), (-0.1046, -9.351, 1.073e-06), (12.75, 11.76, 1.073e-06), (35.93, -11.42, 1.073e-06), (12.75, -11.42, 1.073e-06), (35.93, 11.76, 1.073e-06), (9.179, 7.69, 1.013e-06), (5.083, 6.234, 1.013e-06), (9.586, -9.467, 1.073e-06), (6.262, -8.476, 1.073e-06), (30.71, -16.14, 1.073e-06), (16.59, -17.32, 1.073e-06), (15.93, -23.25, 1.088e-06), (16.77, -28.99, 1.006e-06), (17.73, -33.48, 1.013e-06), (24.11, -36.97, 9.835e-07), (30.57, -20.28, 1.065e-06), (32.05, -24.79, 1.073e-06), (32.94, -30.49, 1.043e-06), (35.05, 3.623, -0.04569), (35.05, 4.285, -0.04569), (34.21, 3.623, -0.04569), (34.21, 4.285, -0.04569), (30.18, 4.285, -0.0515), (30.18, 3.623, -0.0515), (35.05, -4.218, -0.04569), (35.05, -3.556, -0.04569), (34.21, -4.218, -0.04569), (34.21, -3.556, -0.04569), (30.18, -3.556, -0.0515), (30.18, -4.218, -0.0515), (34.18, 3.585, 2.56), (34.18, -3.517, 2.56), (30.18, -4.218, 0.5651), (30.18, -3.556, 0.5651), (34.21, -4.218, 3.04), (34.21, -3.556, 3.04), (35.05, -3.556, 3.04), (35.05, -4.218, 3.04), (30.18, 3.623, 0.5651), (30.18, 4.285, 0.5651), (34.21, 3.623, 3.04), (34.21, 4.285, 3.04), (35.05, 4.285, 3.04), (35.05, 3.623, 3.04), (29.96, -3.517, -0.05912), (29.96, 3.585, -0.05912), (34.2, -7.831, -15.18), (71.02, -7.831, -15.18), (34.2, 8.169, -15.18), (63.11, 8.613, -15.18), (42.96, -10.05, -15.18), (65.15, -20.07, -15.18), (46.38, -20.07, -15.18), (46.38, 11.93, -15.18), (-0.1046, 9.689, -15.11), (-6.836, 6.901, -15.11), (-9.625, 0.1693, -15.11), (-6.836, -6.562, -15.11), (-0.1046, -9.351, -15.11), (12.75, 11.76, -15.11), (35.93, -11.42, -15.11), (12.75, -11.42, -15.11), (35.93, 11.76, -15.11), (9.179, 7.69, -15.11), (5.083, 6.234, -15.11), (9.586, -9.467, -15.11), (6.262, -8.476, -15.11), (30.71, -16.14, -15.11), (16.59, -17.32, -15.11), (15.93, -23.25, -15.11), (16.77, -28.99, -15.11), (17.73, -33.48, -15.11), (24.11, -36.97, -15.11), (30.57, -20.28, -15.11), (32.05, -24.79, -15.11), (32.94, -30.49, -15.11), (18.53, -68.61, -16.25), (72.43, -72.89, -15.12), (28.55, -85.01, -15.12), (68.37, -21.38, -15.12), (57.77, -86.23, -15.12), (67.2, -46.29, -15.12), (72.99, -36.28, -15.12), (72.94, -55.24, -15.12), (69.93, -53.2, -15.12), (69.95, -39.02, -15.12), (72.71, -29.7, -15.12), (27.74, -60.01, -15.12), (25.27, -63.2, -15.12), (25.27, -53.58, -15.12), (20.19, -80.97, -15.68)], [], [(5, 4, 6), (15, 19, 22), (53, 55, 77), (59, 61, 71), (56, 85, 66), (46, 49, 48), (14, 13, 97), (49, 50, 48), (54, 55, 53), (56, 55, 54), (60, 61, 59), (62, 61, 60), (12, 14, 96), (83, 50, 51), (84, 85, 56), (86, 87, 62), (36, 41, 37), (42, 37, 43), (94, 43, 95), (38, 103, 102), (110, 81, 99), (39, 102, 101), (100, 81, 80), (32, 105, 104), (80, 101, 100), (34, 104, 103), (103, 105, 107), (122, 119, 112), (122, 120, 118), (113, 122, 121), (115, 122, 123), (110, 88, 44), (107, 90, 108), (105, 45, 93), (105, 92, 106), (109, 88, 110), (63, 68, 64), (58, 73, 70), (52, 79, 76), (57, 74, 67), (60, 70, 68), (54, 76, 74), (106, 91, 107), (61, 62, 69), (55, 56, 75), (62, 87, 65), (108, 89, 109), (40, 95, 41), (37, 95, 43), (42, 40, 36), (35, 28, 33), (27, 33, 26), (31, 26, 30), (29, 30, 28), (33, 30, 26), (27, 29, 35), (131, 126, 130), (125, 130, 124), (129, 124, 128), (127, 128, 126), (130, 128, 124), (125, 127, 131), (140, 135, 134), (135, 138, 134), (142, 137, 136), (137, 132, 136), (142, 132, 140), (143, 133, 137), (135, 143, 139), (134, 142, 140), (139, 142, 138), (133, 140, 132), (152, 147, 146), (147, 150, 146), (154, 149, 148), (149, 144, 148), (154, 144, 152), (153, 149, 155), (147, 155, 151), (146, 154, 152), (151, 154, 150), (145, 152, 144), (157, 158, 156), (159, 162, 158), (163, 160, 162), (161, 156, 160), (162, 156, 158), (163, 157, 161), (165, 166, 164), (167, 170, 166), (171, 168, 170), (169, 164, 168), (170, 164, 166), (171, 165, 169), (179, 181, 183), (220, 206, 221), (211, 212, 201), (210, 211, 209), (212, 211, 210), (216, 217, 215), (218, 217, 216), (217, 218, 195), (208, 205, 202), (214, 199, 196), (209, 211, 203), (215, 217, 197), (213, 210, 202), (219, 216, 196), (174, 182, 173), (173, 182, 172), (176, 182, 175), (175, 182, 174), (184, 182, 176), (182, 184, 181), (181, 179, 177), (177, 179, 180), (180, 179, 178), (178, 179, 185), (191, 187, 192), (192, 188, 193), (188, 190, 193), (185, 186, 191), (183, 181, 184), (185, 179, 186), (192, 187, 188), (186, 187, 191), (190, 188, 189), (220, 207, 206), (211, 201, 203), (210, 209, 208), (212, 210, 213), (216, 215, 214), (218, 216, 219), (217, 195, 197), (208, 202, 210), (214, 196, 216), (209, 203, 204), (215, 197, 198), (213, 202, 200), (219, 196, 194), (0, 4, 2), (2, 4, 7), (7, 4, 3), (3, 4, 1), (1, 4, 5), (24, 14, 12), (14, 16, 13), (13, 20, 11), (14, 24, 16), (11, 20, 21), (21, 20, 17), (16, 20, 13), (22, 16, 24), (19, 9, 18), (16, 22, 19), (19, 15, 9), (22, 10, 15), (22, 23, 10), (10, 23, 25), (25, 23, 8), (53, 77, 78), (59, 71, 72), (56, 66, 75), (46, 47, 49), (14, 97, 96), (49, 51, 50), (54, 53, 52), (56, 54, 57), (60, 59, 58), (62, 60, 63), (12, 96, 98), (83, 82, 50), (84, 56, 57), (86, 62, 63), (36, 40, 41), (42, 36, 37), (94, 42, 43), (38, 34, 103), (110, 44, 81), (39, 38, 102), (100, 99, 81), (32, 45, 105), (80, 39, 101), (34, 32, 104), (99, 100, 107), (100, 101, 107), (101, 102, 103), (103, 104, 105), (105, 106, 107), (107, 108, 109), (109, 110, 107), (110, 99, 107), (101, 103, 107), (111, 121, 112), (121, 122, 112), (118, 117, 123), (123, 122, 118), (121, 114, 113), (113, 120, 122), (123, 116, 115), (115, 119, 122), (107, 91, 90), (105, 93, 92), (109, 89, 88), (63, 64, 86), (58, 70, 60), (52, 76, 54), (57, 67, 84), (60, 68, 63), (54, 74, 57), (106, 92, 91), (61, 69, 71), (55, 75, 77), (62, 65, 69), (108, 90, 89), (40, 94, 95), (37, 41, 95), (42, 94, 40), (35, 29, 28), (27, 35, 33), (31, 27, 26), (29, 31, 30), (33, 28, 30), (27, 31, 29), (131, 127, 126), (125, 131, 130), (129, 125, 124), (127, 129, 128), (130, 126, 128), (125, 129, 127), (140, 141, 135), (135, 139, 138), (142, 143, 137), (137, 133, 132), (142, 136, 132), (143, 141, 133), (135, 141, 143), (134, 138, 142), (139, 143, 142), (133, 141, 140), (152, 153, 147), (147, 151, 150), (154, 155, 149), (149, 145, 144), (154, 148, 144), (153, 145, 149), (147, 153, 155), (146, 150, 154), (151, 155, 154), (145, 153, 152), (157, 159, 158), (159, 163, 162), (163, 161, 160), (161, 157, 156), (162, 160, 156), (163, 159, 157), (165, 167, 166), (167, 171, 170), (171, 169, 168), (169, 165, 164), (170, 168, 164), (171, 167, 165), (7, 3, 225, 229), (6, 4, 226, 228), (4, 0, 222, 226), (3, 1, 223, 225), (1, 5, 227, 223), (5, 6, 228, 227), (2, 7, 229, 224), (0, 2, 224, 222), (188, 187, 245, 246), (172, 182, 240, 230), (174, 173, 231, 232), (189, 188, 246, 247), (179, 183, 241, 237), (175, 174, 232, 233), (190, 189, 247, 248), (183, 184, 242, 241), (176, 175, 233, 234), (185, 191, 249, 243), (184, 176, 234, 242), (177, 180, 238, 235), (191, 192, 250, 249), (186, 179, 237, 244), (180, 178, 236, 238), (192, 193, 251, 250), (178, 185, 243, 236), (181, 177, 235, 239), (193, 190, 248, 251), (187, 186, 244, 245), (182, 181, 239, 240), (173, 172, 230, 231), (16, 19, 260, 257), (9, 15, 256, 253), (24, 12, 98, 265), (17, 20, 261, 258), (11, 21, 262, 255), (25, 8, 252, 266), (18, 9, 253, 259), (15, 10, 254, 256), (19, 18, 259, 260), (10, 25, 266, 254), (20, 16, 257, 261), (13, 11, 255, 97), (21, 17, 258, 262), (22, 24, 265, 263), (8, 23, 264, 252), (23, 22, 263, 264)])
_uv = me_circle_007.uv_layers.new(name='UVMap')
_uv.uv.foreach_set('vector', [0.04746, 0.01282, 0.04746, 0.01282, 0.04746, 0.01282, 0.04746, 0.01282, 0.04746, 0.01282, 0.04746, 0.01282, 0.04858, 0.01289, 0.04858, 0.01289, 0.04858, 0.01289, 0.04858, 0.01289, 0.04858, 0.01289, 0.04858, 0.01289, 0.04858, 0.01289, 0.04858, 0.01289, 0.04858, 0.01289, 0.04675, 0.01261, 0.04858, 0.01289, 0.04858, 0.01289, 0.04746, 0.01282, 0.04746, 0.01282, 0.04746, 0.01282, 0.04858, 0.01289, 0.04858, 0.01289, 0.04858, 0.01289, 0.04858, 0.01289, 0.04858, 0.01289, 0.04858, 0.01289, 0.04858, 0.01289, 0.04858, 0.01289, 0.04858, 0.01289, 0.04858, 0.01289, 0.04858, 0.01289, 0.04858, 0.01289, 0.04858, 0.01289, 0.04858, 0.01289, 0.04858, 0.01289, 0.04746, 0.01282, 0.04746, 0.01282, 0.04746, 0.01282, 0.04675, 0.01261, 0.04858, 0.01289, 0.04858, 0.01289, 0.04858, 0.01289, 0.04858, 0.01289, 0.04858, 0.01289, 0.04858, 0.01289, 0.04858, 0.01289, 0.04858, 0.01289, 0.04493, 0.009747, 0.04492, 0.009756, 0.04492, 0.009747, 0.04493, 0.009756, 0.04492, 0.009766, 0.04492, 0.009756, 0.04493, 0.009766, 0.04492, 0.009775, 0.04492, 0.009766, 0.04675, 0.01261, 0.0475, 0.01283, 0.0475, 0.01283, 0.0475, 0.01283, 0.04675, 0.01261, 0.0475, 0.01283, 0.04675, 0.01261, 0.0475, 0.01283, 0.0475, 0.01283, 0.0475, 0.01283, 0.04675, 0.01261, 0.04675, 0.01261, 0.04675, 0.01261, 0.0475, 0.01283, 0.0475, 0.01283, 0.04675, 0.01261, 0.0475, 0.01283, 0.0475, 0.01283, 0.04675, 0.01261, 0.0475, 0.01283, 0.0475, 0.01283, 0.0475, 0.01283, 0.0475, 0.01283, 0.0475, 0.01283, 0.04743, 0.01281, 0.04743, 0.01281, 0.04743, 0.01281, 0.04743, 0.01281, 0.04743, 0.01281, 0.04743, 0.01281, 0.04743, 0.01281, 0.04743, 0.01281, 0.04743, 0.01281, 0.04743, 0.01281, 0.04743, 0.01281, 0.04743, 0.01281, 0.0475, 0.01283, 0.0475, 0.01283, 0.04675, 0.01261, 0.0475, 0.01283, 0.0475, 0.01283, 0.0475, 0.01283, 0.0475, 0.01283, 0.04675, 0.01261, 0.0475, 0.01283, 0.0475, 0.01283, 0.0475, 0.01283, 0.0475, 0.01283, 0.0475, 0.01283, 0.0475, 0.01283, 0.0475, 0.01283, 0.04858, 0.01289, 0.04858, 0.01289, 0.04858, 0.01289, 0.04858, 0.01289, 0.04858, 0.01289, 0.04858, 0.01289, 0.04858, 0.01289, 0.04858, 0.01289, 0.04858, 0.01289, 0.04858, 0.01289, 0.04858, 0.01289, 0.04858, 0.01289, 0.04858, 0.01289, 0.04858, 0.01289, 0.04858, 0.01289, 0.04858, 0.01289, 0.04858, 0.01289, 0.04858, 0.01289, 0.0475, 0.01283, 0.0475, 0.01283, 0.0475, 0.01283, 0.04858, 0.01289, 0.04858, 0.01289, 0.04858, 0.01289, 0.04858, 0.01289, 0.04858, 0.01289, 0.04858, 0.01289, 0.04858, 0.01289, 0.04858, 0.01289, 0.04858, 0.01289, 0.0475, 0.01283, 0.0475, 0.01283, 0.0475, 0.01283, 0.04493, 0.009775, 0.04492, 0.009784, 0.04492, 0.009775, 0.04492, 0.009766, 0.04491, 0.009775, 0.04491, 0.009766, 0.04494, 0.009766, 0.04493, 0.009775, 0.04493, 0.009766, 0.04493, 0.009747, 0.04492, 0.009756, 0.04492, 0.009747, 0.04493, 0.009756, 0.04492, 0.009766, 0.04492, 0.009756, 0.04493, 0.009766, 0.04492, 0.009775, 0.04492, 0.009766, 0.04493, 0.009775, 0.04492, 0.009784, 0.04492, 0.009775, 0.04492, 0.009766, 0.04491, 0.009775, 0.04491, 0.009766, 0.04494, 0.009766, 0.04493, 0.009775, 0.04493, 0.009766, 0.04493, 0.009747, 0.04492, 0.009756, 0.04492, 0.009747, 0.04493, 0.009756, 0.04492, 0.009766, 0.04492, 0.009756, 0.04493, 0.009766, 0.04492, 0.009775, 0.04492, 0.009766, 0.04493, 0.009775, 0.04492, 0.009784, 0.04492, 0.009775, 0.04492, 0.009766, 0.04491, 0.009775, 0.04491, 0.009766, 0.04494, 0.009766, 0.04493, 0.009775, 0.04493, 0.009766, 0.04492, 0.009752, 0.04493, 0.009756, 0.04492, 0.009756, 0.04493, 0.009756, 0.04492, 0.009766, 0.04492, 0.009756, 0.04492, 0.00977, 0.04493, 0.009775, 0.04492, 0.009775, 0.04493, 0.009775, 0.04492, 0.009784, 0.04492, 0.009775, 0.04492, 0.00977, 0.04491, 0.009775, 0.04491, 0.00977, 0.04493, 0.00977, 0.04494, 0.009775, 0.04493, 0.009775, 0.04494, 0.009766, 0.04493, 0.00977, 0.04493, 0.009766, 0.04491, 0.009766, 0.04492, 0.00977, 0.04491, 0.00977, 0.04493, 0.009766, 0.04492, 0.00977, 0.04492, 0.009766, 0.04493, 0.009747, 0.04492, 0.009752, 0.04492, 0.009747, 0.04492, 0.009752, 0.04493, 0.009756, 0.04492, 0.009756, 0.04493, 0.009756, 0.04492, 0.009766, 0.04492, 0.009756, 0.04492, 0.00977, 0.04493, 0.009775, 0.04492, 0.009775, 0.04493, 0.009775, 0.04492, 0.009784, 0.04492, 0.009775, 0.04492, 0.00977, 0.04491, 0.009775, 0.04491, 0.00977, 0.04494, 0.00977, 0.04493, 0.009775, 0.04493, 0.00977, 0.04494, 0.009766, 0.04493, 0.00977, 0.04493, 0.009766, 0.04491, 0.009766, 0.04492, 0.00977, 0.04491, 0.00977, 0.04493, 0.009766, 0.04492, 0.00977, 0.04492, 0.009766, 0.04493, 0.009747, 0.04492, 0.009752, 0.04492, 0.009747, 0.625, 0.0, 0.375, 0.25, 0.375, 0.0, 0.625, 0.25, 0.375, 0.5, 0.375, 0.25, 0.625, 0.5, 0.375, 0.75, 0.375, 0.5, 0.625, 0.75, 0.375, 1.0, 0.375, 0.75, 0.375, 0.5, 0.125, 0.75, 0.125, 0.5, 0.625, 0.5, 0.875, 0.75, 0.625, 0.75, 0.625, 0.0, 0.375, 0.25, 0.375, 0.0, 0.625, 0.25, 0.375, 0.5, 0.375, 0.25, 0.625, 0.5, 0.375, 0.75, 0.375, 0.5, 0.625, 0.75, 0.375, 1.0, 0.375, 0.75, 0.375, 0.5, 0.125, 0.75, 0.125, 0.5, 0.625, 0.5, 0.875, 0.75, 0.625, 0.75, 0.04746, 0.01282, 0.04746, 0.01282, 0.04746, 0.01282, 0.04675, 0.01261, 0.04675, 0.01261, 0.04675, 0.01261, 0.04858, 0.01289, 0.04858, 0.01289, 0.04858, 0.01289, 0.04858, 0.01289, 0.04858, 0.01289, 0.04858, 0.01289, 0.04858, 0.01289, 0.04858, 0.01289, 0.04858, 0.01289, 0.04858, 0.01289, 0.04858, 0.01289, 0.04858, 0.01289, 0.04858, 0.01289, 0.04858, 0.01289, 0.04858, 0.01289, 0.04858, 0.01289, 0.04858, 0.01289, 0.04858, 0.01289, 0.04858, 0.01289, 0.04858, 0.01289, 0.04858, 0.01289, 0.04858, 0.01289, 0.04858, 0.01289, 0.04858, 0.01289, 0.04858, 0.01289, 0.04858, 0.01289, 0.04858, 0.01289, 0.04858, 0.01289, 0.04858, 0.01289, 0.04858, 0.01289, 0.04858, 0.01289, 0.04858, 0.01289, 0.04858, 0.01289, 0.04858, 0.01289, 0.04858, 0.01289, 0.04858, 0.01289, 0.04746, 0.01282, 0.04746, 0.01282, 0.04746, 0.01282, 0.04746, 0.01282, 0.04746, 0.01282, 0.04746, 0.01282, 0.04746, 0.01282, 0.04746, 0.01282, 0.04746, 0.01282, 0.04746, 0.01282, 0.04746, 0.01282, 0.04746, 0.01282, 0.04746, 0.01282, 0.04746, 0.01282, 0.04746, 0.01282, 0.04746, 0.01282, 0.04746, 0.01282, 0.04746, 0.01282, 0.04746, 0.01282, 0.04746, 0.01282, 0.04746, 0.01282, 0.04746, 0.01282, 0.04746, 0.01282, 0.04746, 0.01282, 0.04746, 0.01282, 0.04746, 0.01282, 0.04746, 0.01282, 0.04746, 0.01282, 0.04746, 0.01282, 0.04746, 0.01282, 0.04746, 0.01282, 0.04746, 0.01282, 0.04746, 0.01282, 0.04746, 0.01282, 0.04746, 0.01282, 0.04746, 0.01282, 0.04746, 0.01282, 0.04746, 0.01282, 0.04746, 0.01282, 0.04746, 0.01282, 0.04746, 0.01282, 0.04746, 0.01282, 0.04746, 0.01282, 0.04746, 0.01282, 0.04746, 0.01282, 0.04746, 0.01282, 0.04746, 0.01282, 0.04746, 0.01282, 0.04746, 0.01282, 0.04746, 0.01282, 0.04746, 0.01282, 0.04746, 0.01282, 0.04746, 0.01282, 0.04746, 0.01282, 0.04746, 0.01282, 0.04746, 0.01282, 0.04746, 0.01282, 0.04675, 0.01261, 0.04675, 0.01261, 0.04675, 0.01261, 0.04858, 0.01289, 0.04858, 0.01289, 0.04858, 0.01289, 0.04858, 0.01289, 0.04858, 0.01289, 0.04858, 0.01289, 0.04858, 0.01289, 0.04858, 0.01289, 0.04858, 0.01289, 0.04858, 0.01289, 0.04858, 0.01289, 0.04858, 0.01289, 0.04858, 0.01289, 0.04858, 0.01289, 0.04858, 0.01289, 0.04858, 0.01289, 0.04858, 0.01289, 0.04858, 0.01289, 0.04858, 0.01289, 0.04858, 0.01289, 0.04858, 0.01289, 0.04858, 0.01289, 0.04858, 0.01289, 0.04858, 0.01289, 0.04858, 0.01289, 0.04858, 0.01289, 0.04858, 0.01289, 0.04858, 0.01289, 0.04858, 0.01289, 0.04858, 0.01289, 0.04858, 0.01289, 0.04858, 0.01289, 0.04858, 0.01289, 0.04858, 0.01289, 0.04858, 0.01289, 0.04858, 0.01289, 0.04746, 0.01282, 0.04746, 0.01282, 0.04746, 0.01282, 0.04746, 0.01282, 0.04746, 0.01282, 0.04746, 0.01282, 0.04746, 0.01282, 0.04746, 0.01282, 0.04746, 0.01282, 0.04746, 0.01282, 0.04746, 0.01282, 0.04746, 0.01282, 0.04746, 0.01282, 0.04746, 0.01282, 0.04746, 0.01282, 0.04746, 0.01282, 0.04746, 0.01282, 0.04746, 0.01282, 0.04746, 0.01282, 0.04746, 0.01282, 0.04746, 0.01282, 0.04746, 0.01282, 0.04746, 0.01282, 0.04746, 0.01282, 0.04746, 0.01282, 0.04746, 0.01282, 0.04746, 0.01282, 0.04746, 0.01282, 0.04746, 0.01282, 0.04746, 0.01282, 0.04746, 0.01282, 0.04746, 0.01282, 0.04746, 0.01282, 0.04746, 0.01282, 0.04746, 0.01282, 0.04746, 0.01282, 0.04746, 0.01282, 0.04746, 0.01282, 0.04746, 0.01282, 0.04746, 0.01282, 0.04746, 0.01282, 0.04746, 0.01282, 0.04746, 0.01282, 0.04746, 0.01282, 0.04746, 0.01282, 0.04746, 0.01282, 0.04746, 0.01282, 0.04746, 0.01282, 0.04746, 0.01282, 0.04746, 0.01282, 0.04746, 0.01282, 0.04746, 0.01282, 0.04746, 0.01282, 0.04746, 0.01282, 0.04746, 0.01282, 0.04746, 0.01282, 0.04746, 0.01282, 0.04746, 0.01282, 0.04746, 0.01282, 0.04746, 0.01282, 0.04858, 0.01289, 0.04858, 0.01289, 0.04858, 0.01289, 0.04858, 0.01289, 0.04858, 0.01289, 0.04858, 0.01289, 0.04858, 0.01289, 0.04858, 0.01289, 0.04858, 0.01289, 0.04675, 0.01261, 0.04675, 0.01261, 0.04858, 0.01289, 0.04746, 0.01282, 0.04746, 0.01282, 0.04746, 0.01282, 0.04858, 0.01289, 0.04858, 0.01289, 0.04858, 0.01289, 0.04858, 0.01289, 0.04858, 0.01289, 0.04858, 0.01289, 0.04858, 0.01289, 0.04858, 0.01289, 0.04858, 0.01289, 0.04858, 0.01289, 0.04858, 0.01289, 0.04858, 0.01289, 0.04858, 0.01289, 0.04858, 0.01289, 0.04858, 0.01289, 0.04746, 0.01282, 0.04746, 0.01282, 0.04746, 0.01282, 0.04675, 0.01261, 0.04675, 0.01261, 0.04858, 0.01289, 0.04858, 0.01289, 0.04858, 0.01289, 0.04858, 0.01289, 0.04858, 0.01289, 0.04858, 0.01289, 0.04858, 0.01289, 0.04493, 0.009747, 0.04493, 0.009756, 0.04492, 0.009756, 0.04493, 0.009756, 0.04493, 0.009766, 0.04492, 0.009766, 0.04493, 0.009766, 0.04493, 0.009775, 0.04492, 0.009775, 0.04675, 0.01261, 0.04675, 0.01261, 0.0475, 0.01283, 0.0475, 0.01283, 0.04675, 0.01261, 0.04675, 0.01261, 0.04675, 0.01261, 0.04675, 0.01261, 0.0475, 0.01283, 0.0475, 0.01283, 0.0475, 0.01283, 0.04675, 0.01261, 0.04675, 0.01261, 0.04675, 0.01261, 0.0475, 0.01283, 0.04675, 0.01261, 0.04675, 0.01261, 0.0475, 0.01283, 0.04675, 0.01261, 0.04675, 0.01261, 0.0475, 0.01283, 0.0475, 0.01283, 0.0475, 0.01283, 0.0475, 0.01283, 0.0475, 0.01283, 0.0475, 0.01283, 0.0475, 0.01283, 0.0475, 0.01283, 0.0475, 0.01283, 0.0475, 0.01283, 0.0475, 0.01283, 0.0475, 0.01283, 0.0475, 0.01283, 0.0475, 0.01283, 0.0475, 0.01283, 0.0475, 0.01283, 0.0475, 0.01283, 0.0475, 0.01283, 0.0475, 0.01283, 0.0475, 0.01283, 0.0475, 0.01283, 0.0475, 0.01283, 0.0475, 0.01283, 0.0475, 0.01283, 0.0475, 0.01283, 0.0475, 0.01283, 0.0475, 0.01283, 0.0475, 0.01283, 0.04743, 0.01281, 0.04743, 0.01281, 0.04743, 0.01281, 0.04743, 0.01281, 0.04743, 0.01281, 0.04743, 0.01281, 0.04743, 0.01281, 0.04743, 0.01281, 0.04743, 0.01281, 0.04743, 0.01281, 0.04743, 0.01281, 0.04743, 0.01281, 0.04743, 0.01281, 0.04743, 0.01281, 0.04743, 0.01281, 0.04743, 0.01281, 0.04743, 0.01281, 0.04743, 0.01281, 0.04743, 0.01281, 0.04743, 0.01281, 0.04743, 0.01281, 0.04743, 0.01281, 0.04743, 0.01281, 0.04743, 0.01281, 0.0475, 0.01283, 0.0475, 0.01283, 0.0475, 0.01283, 0.0475, 0.01283, 0.0475, 0.01283, 0.0475, 0.01283, 0.0475, 0.01283, 0.0475, 0.01283, 0.0475, 0.01283, 0.04858, 0.01289, 0.04858, 0.01289, 0.04858, 0.01289, 0.04858, 0.01289, 0.04858, 0.01289, 0.04858, 0.01289, 0.04858, 0.01289, 0.04858, 0.01289, 0.04858, 0.01289, 0.04858, 0.01289, 0.04858, 0.01289, 0.04858, 0.01289, 0.04858, 0.01289, 0.04858, 0.01289, 0.04858, 0.01289, 0.04858, 0.01289, 0.04858, 0.01289, 0.04858, 0.01289, 0.0475, 0.01283, 0.0475, 0.01283, 0.0475, 0.01283, 0.04858, 0.01289, 0.04858, 0.01289, 0.04858, 0.01289, 0.04858, 0.01289, 0.04858, 0.01289, 0.04858, 0.01289, 0.04858, 0.01289, 0.04858, 0.01289, 0.04858, 0.01289, 0.0475, 0.01283, 0.0475, 0.01283, 0.0475, 0.01283, 0.04493, 0.009775, 0.04493, 0.009784, 0.04492, 0.009784, 0.04492, 0.009766, 0.04492, 0.009775, 0.04491, 0.009775, 0.04494, 0.009766, 0.04494, 0.009775, 0.04493, 0.009775, 0.04493, 0.009747, 0.04493, 0.009756, 0.04492, 0.009756, 0.04493, 0.009756, 0.04493, 0.009766, 0.04492, 0.009766, 0.04493, 0.009766, 0.04493, 0.009775, 0.04492, 0.009775, 0.04493, 0.009775, 0.04493, 0.009784, 0.04492, 0.009784, 0.04492, 0.009766, 0.04492, 0.009775, 0.04491, 0.009775, 0.04494, 0.009766, 0.04494, 0.009775, 0.04493, 0.009775, 0.04493, 0.009747, 0.04493, 0.009756, 0.04492, 0.009756, 0.04493, 0.009756, 0.04493, 0.009766, 0.04492, 0.009766, 0.04493, 0.009766, 0.04493, 0.009775, 0.04492, 0.009775, 0.04493, 0.009775, 0.04493, 0.009784, 0.04492, 0.009784, 0.04492, 0.009766, 0.04492, 0.009775, 0.04491, 0.009775, 0.04494, 0.009766, 0.04494, 0.009775, 0.04493, 0.009775, 0.04492, 0.009752, 0.04493, 0.009752, 0.04493, 0.009756, 0.04493, 0.009756, 0.04493, 0.009766, 0.04492, 0.009766, 0.04492, 0.00977, 0.04493, 0.00977, 0.04493, 0.009775, 0.04493, 0.009775, 0.04493, 0.009784, 0.04492, 0.009784, 0.04492, 0.00977, 0.04492, 0.009775, 0.04491, 0.009775, 0.04493, 0.00977, 0.04494, 0.00977, 0.04494, 0.009775, 0.04494, 0.009766, 0.04494, 0.00977, 0.04493, 0.00977, 0.04491, 0.009766, 0.04492, 0.009766, 0.04492, 0.00977, 0.04493, 0.009766, 0.04493, 0.00977, 0.04492, 0.00977, 0.04493, 0.009747, 0.04493, 0.009752, 0.04492, 0.009752, 0.04492, 0.009752, 0.04493, 0.009752, 0.04493, 0.009756, 0.04493, 0.009756, 0.04493, 0.009766, 0.04492, 0.009766, 0.04492, 0.00977, 0.04493, 0.00977, 0.04493, 0.009775, 0.04493, 0.009775, 0.04493, 0.009784, 0.04492, 0.009784, 0.04492, 0.00977, 0.04492, 0.009775, 0.04491, 0.009775, 0.04494, 0.00977, 0.04494, 0.009775, 0.04493, 0.009775, 0.04494, 0.009766, 0.04494, 0.00977, 0.04493, 0.00977, 0.04491, 0.009766, 0.04492, 0.009766, 0.04492, 0.00977, 0.04493, 0.009766, 0.04493, 0.00977, 0.04492, 0.00977, 0.04493, 0.009747, 0.04493, 0.009752, 0.04492, 0.009752, 0.625, 0.0, 0.625, 0.25, 0.375, 0.25, 0.625, 0.25, 0.625, 0.5, 0.375, 0.5, 0.625, 0.5, 0.625, 0.75, 0.375, 0.75, 0.625, 0.75, 0.625, 1.0, 0.375, 1.0, 0.375, 0.5, 0.375, 0.75, 0.125, 0.75, 0.625, 0.5, 0.875, 0.5, 0.875, 0.75, 0.625, 0.0, 0.625, 0.25, 0.375, 0.25, 0.625, 0.25, 0.625, 0.5, 0.375, 0.5, 0.625, 0.5, 0.625, 0.75, 0.375, 0.75, 0.625, 0.75, 0.625, 1.0, 0.375, 1.0, 0.375, 0.5, 0.375, 0.75, 0.125, 0.75, 0.625, 0.5, 0.875, 0.5, 0.875, 0.75, 0.04746, 0.01282, 0.04746, 0.01282, 0.04746, 0.01282, 0.04746, 0.01282, 0.04746, 0.01282, 0.04746, 0.01282, 0.04746, 0.01282, 0.04746, 0.01282, 0.04746, 0.01282, 0.04746, 0.01282, 0.04746, 0.01282, 0.04746, 0.01282, 0.04746, 0.01282, 0.04746, 0.01282, 0.04746, 0.01282, 0.04746, 0.01282, 0.04746, 0.01282, 0.04746, 0.01282, 0.04746, 0.01282, 0.04746, 0.01282, 0.04746, 0.01282, 0.04746, 0.01282, 0.04746, 0.01282, 0.04746, 0.01282, 0.04746, 0.01282, 0.04746, 0.01282, 0.04746, 0.01282, 0.04746, 0.01282, 0.04746, 0.01282, 0.04746, 0.01282, 0.04746, 0.01282, 0.04746, 0.01282, 0.04746, 0.01282, 0.04746, 0.01282, 0.04746, 0.01282, 0.04746, 0.01282, 0.04746, 0.01282, 0.04746, 0.01282, 0.04746, 0.01282, 0.04746, 0.01282, 0.04746, 0.01282, 0.04746, 0.01282, 0.04746, 0.01282, 0.04746, 0.01282, 0.04746, 0.01282, 0.04746, 0.01282, 0.04746, 0.01282, 0.04746, 0.01282, 0.04746, 0.01282, 0.04746, 0.01282, 0.04746, 0.01282, 0.04746, 0.01282, 0.04746, 0.01282, 0.04746, 0.01282, 0.04746, 0.01282, 0.04746, 0.01282, 0.04746, 0.01282, 0.04746, 0.01282, 0.04746, 0.01282, 0.04746, 0.01282, 0.04746, 0.01282, 0.04746, 0.01282, 0.04746, 0.01282, 0.04746, 0.01282, 0.04746, 0.01282, 0.04746, 0.01282, 0.04746, 0.01282, 0.04746, 0.01282, 0.04746, 0.01282, 0.04746, 0.01282, 0.04746, 0.01282, 0.04746, 0.01282, 0.04746, 0.01282, 0.04746, 0.01282, 0.04746, 0.01282, 0.04746, 0.01282, 0.04746, 0.01282, 0.04746, 0.01282, 0.04746, 0.01282, 0.04746, 0.01282, 0.04746, 0.01282, 0.04746, 0.01282, 0.04746, 0.01282, 0.04746, 0.01282, 0.04746, 0.01282, 0.04746, 0.01282, 0.04746, 0.01282, 0.04746, 0.01282, 0.04746, 0.01282, 0.04746, 0.01282, 0.04746, 0.01282, 0.04746, 0.01282, 0.04746, 0.01282, 0.04746, 0.01282, 0.04746, 0.01282, 0.04746, 0.01282, 0.04746, 0.01282, 0.04746, 0.01282, 0.04746, 0.01282, 0.04746, 0.01282, 0.04746, 0.01282, 0.04746, 0.01282, 0.04746, 0.01282, 0.04746, 0.01282, 0.04746, 0.01282, 0.04746, 0.01282, 0.04746, 0.01282, 0.04746, 0.01282, 0.04746, 0.01282, 0.04746, 0.01282, 0.04746, 0.01282, 0.04746, 0.01282, 0.04746, 0.01282, 0.04746, 0.01282, 0.04746, 0.01282, 0.04746, 0.01282, 0.04746, 0.01282, 0.04746, 0.01282, 0.04746, 0.01282, 0.04746, 0.01282, 0.04746, 0.01282, 0.04746, 0.01282, 0.04746, 0.01282, 0.04746, 0.01282, 0.04746, 0.01282, 0.04746, 0.01282, 0.04746, 0.01282, 0.04746, 0.01282, 0.04746, 0.01282, 0.04746, 0.01282, 0.04746, 0.01282, 0.04746, 0.01282, 0.04746, 0.01282, 0.04746, 0.01282, 0.04746, 0.01282, 0.04746, 0.01282, 0.04746, 0.01282, 0.04746, 0.01282, 0.04746, 0.01282, 0.04746, 0.01282, 0.04746, 0.01282, 0.04746, 0.01282, 0.04746, 0.01282, 0.04746, 0.01282, 0.04746, 0.01282, 0.04746, 0.01282, 0.04746, 0.01282, 0.04746, 0.01282, 0.04746, 0.01282, 0.04746, 0.01282, 0.04746, 0.01282, 0.04746, 0.01282, 0.04746, 0.01282, 0.04746, 0.01282, 0.04746, 0.01282, 0.04746, 0.01282, 0.04746, 0.01282, 0.04746, 0.01282, 0.04746, 0.01282, 0.04746, 0.01282, 0.04746, 0.01282, 0.04746, 0.01282, 0.04746, 0.01282, 0.04746, 0.01282, 0.04746, 0.01282, 0.04746, 0.01282, 0.04746, 0.01282, 0.04746, 0.01282, 0.04746, 0.01282, 0.04746, 0.01282, 0.04746, 0.01282, 0.04746, 0.01282, 0.04746, 0.01282, 0.04746, 0.01282, 0.04746, 0.01282, 0.04746, 0.01282, 0.04746, 0.01282, 0.04746, 0.01282, 0.04746, 0.01282, 0.04746, 0.01282, 0.04746, 0.01282, 0.04746, 0.01282, 0.04746, 0.01282, 0.04746, 0.01282])
me_circle_007.use_remesh_preserve_volume = False
me_circle_007.use_remesh_preserve_attributes = False
me_circle_007.use_mirror_vertex_groups = False
me_circle_007.update()

# ---- objects
ob_island = bpy.data.objects.new('Island', me_circle_005)
ob_plane = bpy.data.objects.new('Plane', me_circle_006)
ob_collision_mesh = bpy.data.objects.new('Collision mesh', me_circle_007)

# ---- transforms, parenting, visibility, modifiers, constraints
ob_island.location = (0.0, 0.0, 0.0)
ob_island.lineart.crease_threshold = 0.0
ob_plane.location = (0.0, 0.0, 0.0)
ob_plane.lineart.crease_threshold = 0.0
ob_collision_mesh.location = (0.0, 0.0, 0.0)
ob_collision_mesh.lineart.crease_threshold = 0.0

# ---- collection membership
col_collection.objects.link(ob_island)
col_collection.objects.link(ob_plane)
col_collection.objects.link(ob_collision_mesh)

# ---- scene / render settings (as saved in the file)
scene.frame_start = 1; scene.frame_end = 250; scene.frame_set(205)
scene.render.engine = 'BLENDER_EEVEE_NEXT'
scene.cycles.use_denoising = False
scene.cycles.samples = 128
scene.cycles.sampling_pattern = 'TABULATED_SOBOL'
scene.cycles.use_adaptive_sampling = False
scene.cycles.use_light_tree = False
scene.view_settings.view_transform = 'Filmic'
bpy.context.view_layer.update()

# ---- added for rendering (the .blend has no active camera and no usable light): camera, sun
cam_auto = bpy.data.cameras.new('AutoCamera')
cam_auto.lens = 50.0
cam_auto.sensor_width = 36.0
cam_auto.clip_end = 2245.75
ob_auto_camera = bpy.data.objects.new('AutoCamera', cam_auto)
scene.collection.objects.link(ob_auto_camera)
ob_auto_camera.location = (159.909, -191.035, 104.271)
ob_auto_camera.rotation_euler = (1.09748, -7.21219e-08, 0.694738)
scene.camera = ob_auto_camera
light_auto_sun = bpy.data.lights.new('AutoSun', 'SUN')
light_auto_sun.energy = 3.0
light_auto_sun.angle = 0.0523599
ob_auto_sun = bpy.data.objects.new('AutoSun', light_auto_sun)
scene.collection.objects.link(ob_auto_sun)
ob_auto_sun.rotation_euler = (0.872665, 0.174533, 0.523599)
bpy.context.view_layer.update()
